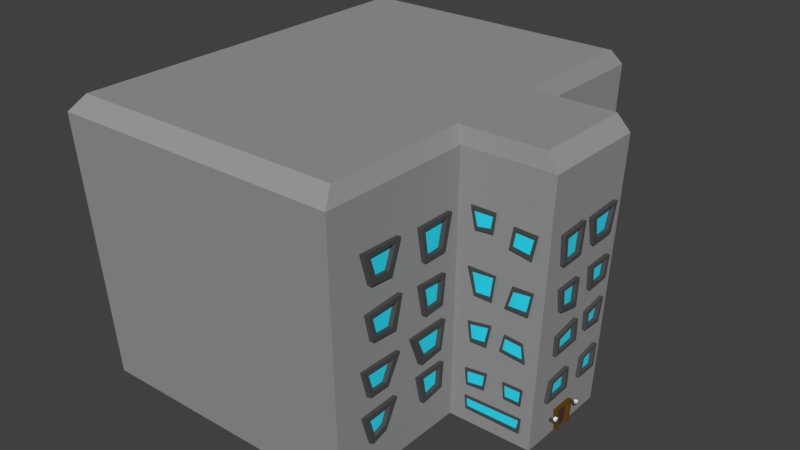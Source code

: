 # Source: edificio_grande.blend  (saved by Blender 2.79.0; exported with 4.5.12 LTS)
import bpy
from mathutils import Matrix  # noqa: F401  (used for matrix-valued properties, if any)

bpy.ops.wm.read_factory_settings(use_empty=True)
scene = bpy.context.scene
scene.name = 'Scene'

# ---- collections
col_collection_1 = bpy.data.collections.new('Collection 1'); scene.collection.children.link(col_collection_1)

# ---- materials (node trees are filled in below, after node groups)
mat_material = bpy.data.materials.new('Material')
mat_material.alpha_threshold = 0.0
mat_material.use_transparent_shadow = False
mat_material.diffuse_color = (0.3185, 0.3185, 0.3185, 1.0)
mat_material.roughness = 0.5
mat_material.line_color = (0.0, 0.0, 0.0, 1.0)
mat_material_001 = bpy.data.materials.new('Material.001')
mat_material_001.alpha_threshold = 0.0
mat_material_001.use_transparent_shadow = False
mat_material_001.diffuse_color = (0.07658, 0.07658, 0.07658, 1.0)
mat_material_001.roughness = 0.5
mat_material_001.line_color = (0.0, 0.0, 0.0, 1.0)
mat_material_002 = bpy.data.materials.new('Material.002')
mat_material_002.alpha_threshold = 0.0
mat_material_002.use_transparent_shadow = False
mat_material_002.diffuse_color = (0.03093, 0.7832, 1.0, 1.0)
mat_material_002.roughness = 0.5
mat_material_002.line_color = (0.0, 0.0, 0.0, 1.0)
mat_material_003 = bpy.data.materials.new('Material.003')
mat_material_003.alpha_threshold = 0.0
mat_material_003.use_transparent_shadow = False
mat_material_003.diffuse_color = (0.1193, 0.05806, 0.007199, 1.0)
mat_material_003.roughness = 0.5
mat_material_003.line_color = (0.0, 0.0, 0.0, 1.0)
mat_material_004 = bpy.data.materials.new('Material.004')
mat_material_004.alpha_threshold = 0.0
mat_material_004.use_transparent_shadow = False
mat_material_004.diffuse_color = (0.06072, 0.06072, 0.06072, 1.0)
mat_material_004.roughness = 0.5
mat_material_004.line_color = (0.0, 0.0, 0.0, 1.0)
mat_material_005 = bpy.data.materials.new('Material.005')
mat_material_005.alpha_threshold = 0.0
mat_material_005.use_transparent_shadow = False
mat_material_005.diffuse_color = (1.0, 1.0, 1.0, 1.0)
mat_material_005.roughness = 0.5
mat_material_005.line_color = (0.0, 0.0, 0.0, 1.0)
mat_material_006 = bpy.data.materials.new('Material.006')
mat_material_006.alpha_threshold = 0.0
mat_material_006.use_transparent_shadow = False
mat_material_006.diffuse_color = (0.07658, 0.04282, 0.04425, 1.0)
mat_material_006.roughness = 0.5
mat_material_006.line_color = (0.0, 0.0, 0.0, 1.0)

# ---- material node trees

# ---- world
world_world = bpy.data.worlds.new('World'); scene.world = world_world
world_world.color = (0.05088, 0.05088, 0.05088)
world_world.use_sun_shadow = False
world_world.sun_shadow_jitter_overblur = 0.0
world_world.cycles.sampling_method = 'MANUAL'

# ---- meshes
me_cube = bpy.data.meshes.new('Cube')
me_cube.from_pydata([(1.0, 1.34, -1.0), (1.0, -1.399, -1.0), (-1.0, -1.399, -1.0), (-1.0, 1.34, -1.0), (1.0, 1.34, 1.0), (1.0, -1.399, 1.0), (-1.0, -1.399, 1.0), (-1.0, 1.34, 1.0), (1.0, -0.3557, -1.0), (1.0, -0.3557, 1.0), (-1.0, -0.3557, 1.0), (-1.0, 0.3663, 1.0), (1.0, 0.3663, -1.0), (1.0, 0.3663, 1.0), (1.606, 0.3663, -1.0), (1.606, -0.3557, -1.0), (1.606, 0.3663, 1.0), (1.606, -0.3557, 1.0), (1.044, 1.427, 0.8889), (1.044, -1.49, 0.8889), (-1.086, -1.49, 0.8889), (-1.086, 1.427, 0.8889), (1.044, -0.3782, 0.8889), (1.044, 0.3906, 0.8889), (1.69, -0.3782, 0.8889), (1.69, 0.3906, 0.8889), (1.606, 0.0472, -1.0), (1.606, -0.07818, -1.0), (1.614, -0.1112, -0.824), (1.614, 0.0565, -0.8255), (1.626, 0.1274, -0.5504), (1.62, 0.1164, -0.695), (1.62, 0.2807, -0.6908), (1.627, 0.2879, -0.5201), (1.626, -0.2192, -0.5501), (1.619, -0.2419, -0.6989), (1.62, -0.03254, -0.6882), (1.627, -0.0372, -0.5286), (1.635, 0.12, -0.3403), (1.641, 0.1074, -0.2044), (1.643, 0.2878, -0.1729), (1.635, 0.2637, -0.3447), (1.64, -0.2095, -0.2296), (1.634, -0.2059, -0.3658), (1.635, 0.005687, -0.3531), (1.642, -0.003352, -0.1918), (1.648, 0.1094, -0.0447), (1.656, 0.08689, 0.1202), (1.656, 0.2923, 0.1264), (1.649, 0.2776, -0.0322), (1.648, -0.2053, -0.0543), (1.655, -0.2368, 0.1082), (1.655, -0.04751, 0.1153), (1.646, -0.04744, -0.08835), (1.663, 0.07607, 0.2803), (1.671, 0.02461, 0.4772), (1.672, 0.2942, 0.4925), (1.663, 0.2595, 0.2837), (1.666, -0.06163, 0.3657), (1.672, -0.1356, 0.4879), (1.672, -0.05441, 0.4946), (1.663, -0.06666, 0.2758), (1.662, -0.2428, 0.2714), (1.671, -0.2682, 0.4772), (1.568, 0.3832, 0.3097), (1.609, 0.3853, 0.4747), (1.386, 0.3854, 0.4819), (1.414, 0.3833, 0.3205), (1.287, 0.3833, 0.3212), (1.337, 0.3853, 0.4775), (1.084, 0.3856, 0.4944), (1.113, 0.383, 0.2969), (1.575, 0.3806, 0.1121), (1.59, 0.3786, -0.04657), (1.408, 0.3787, -0.04044), (1.392, 0.381, 0.1415), (1.303, 0.3808, 0.1219), (1.285, 0.3782, -0.08105), (1.084, 0.3783, -0.07185), (1.116, 0.3814, 0.1693), (1.559, 0.3767, -0.1913), (1.564, 0.3745, -0.3666), (1.382, 0.3744, -0.3703), (1.386, 0.3771, -0.1601), (1.273, 0.3758, -0.2615), (1.175, 0.3771, -0.163), (1.282, 0.3771, -0.1628), (1.263, 0.3744, -0.3693), (1.085, 0.3749, -0.3359), (1.127, 0.3771, -0.163), (1.53, 0.3721, -0.548), (1.548, 0.3704, -0.6838), (1.34, 0.3706, -0.665), (1.401, 0.373, -0.4833), (1.275, 0.3728, -0.4959), (1.267, 0.3705, -0.6735), (1.078, 0.3706, -0.6642), (1.118, 0.373, -0.4773), (1.216, 0.3691, -0.7868), (1.104, 0.3676, -0.8971), (1.062, 0.3677, -0.8926), (1.103, 0.3692, -0.7755), (1.531, 0.3687, -0.8183), (1.537, 0.3671, -0.9425), (1.008, 0.5286, -0.6575), (1.012, 0.4979, -0.4754), (1.012, 0.7408, -0.481), (1.008, 0.7223, -0.6506), (1.01, 0.9749, -0.5799), (1.008, 1.068, -0.6609), (1.008, 0.9989, -0.6614), (1.012, 0.9497, -0.4943), (1.011, 1.21, -0.5179), (1.008, 1.177, -0.66), (1.015, 0.5171, -0.3492), (1.019, 0.4711, -0.1795), (1.019, 0.7981, -0.1983), (1.015, 0.7162, -0.3504), (1.015, 0.9777, -0.3692), (1.018, 0.9053, -0.2222), (1.018, 1.227, -0.2334), (1.015, 1.166, -0.372), (1.022, 0.5013, -0.05406), (1.027, 0.4417, 0.145), (1.027, 0.8114, 0.1391), (1.022, 0.7524, -0.05869), (1.022, 1.004, -0.04553), (1.027, 0.9456, 0.1385), (1.027, 1.234, 0.1594), (1.021, 1.189, -0.09256), (1.031, 0.5664, 0.3267), (1.035, 0.51, 0.4846), (1.035, 0.8246, 0.4861), (1.029, 0.7707, 0.2639), (1.031, 0.9842, 0.3494), (1.034, 1.084, 0.4707), (1.034, 0.9298, 0.4676), (1.03, 1.015, 0.282), (1.034, 1.254, 0.4741), (1.03, 1.211, 0.2721), (1.425, -0.3735, 0.4951), (1.591, -0.3734, 0.4873), (1.554, -0.3714, 0.3192), (1.398, -0.3717, 0.3464), (1.434, -0.3689, 0.11), (1.581, -0.369, 0.114), (1.548, -0.367, -0.05371), (1.385, -0.367, -0.0523), (1.525, -0.3646, -0.2496), (1.544, -0.3631, -0.381), (1.361, -0.3633, -0.3608), (1.391, -0.3648, -0.2373), (1.403, -0.3594, -0.6907), (1.528, -0.3593, -0.6939), (1.539, -0.3607, -0.5758), (1.393, -0.3607, -0.5765), (1.239, -0.3607, -0.5767), (1.166, -0.3592, -0.7052), (1.111, -0.3605, -0.5933), (1.123, -0.3592, -0.7089), (1.258, -0.3593, -0.6974), (1.277, -0.3608, -0.5717), (1.123, -0.3647, -0.2452), (1.144, -0.363, -0.3826), (1.265, -0.3631, -0.3788), (1.298, -0.365, -0.2159), (1.318, -0.3692, 0.1333), (1.163, -0.3671, -0.04614), (1.114, -0.3692, 0.1345), (1.294, -0.367, -0.04854), (1.3, -0.3735, 0.496), (1.271, -0.374, 0.5408), (1.222, -0.3723, 0.3977), (1.17, -0.3741, 0.5419), (1.158, -0.3723, 0.3924), (1.126, -0.3741, 0.5424), (1.289, -0.3724, 0.4034), (1.306, -0.374, 0.5404), (1.114, -0.3581, -0.7985), (1.538, -0.3582, -0.7896), (1.527, -0.3569, -0.8978), (1.123, -0.357, -0.8931), (0.8489, 1.405, 0.4583), (0.8372, 1.398, 0.2515), (0.6666, 1.398, 0.2607), (0.6291, 1.407, 0.4922), (0.7929, 1.384, -0.05755), (0.8656, 1.392, 0.12), (0.6271, 1.392, 0.1295), (0.6475, 1.385, -0.03563), (0.7862, 1.369, -0.4456), (0.8245, 1.375, -0.2365), (0.5897, 1.375, -0.2377), (0.6527, 1.368, -0.4717), (0.7622, 1.356, -0.7382), (0.814, 1.362, -0.5288), (0.573, 1.362, -0.5317), (0.6227, 1.355, -0.7512), (0.3091, 1.399, 0.2705), (0.1737, 1.402, 0.3305), (0.3851, 1.408, 0.502), (0.1255, 1.409, 0.5345), (0.3779, 1.4, 0.2892), (0.2006, 1.397, 0.2409), (-0.08969, 1.407, 0.4473), (-0.2644, 1.411, 0.5247), (-0.07193, 1.41, 0.5114), (-0.1399, 1.399, 0.2662), (-0.3913, 1.411, 0.5336), (-0.3165, 1.399, 0.2777), (-0.7041, 1.399, 0.2655), (-0.6362, 1.41, 0.5197), (-0.963, 1.41, 0.5074), (-0.9389, 1.399, 0.2735), (0.353, 1.384, -0.08772), (0.4112, 1.392, 0.1474), (0.1013, 1.392, 0.1525), (0.1821, 1.385, -0.06858), (-0.1503, 1.386, -0.04745), (-0.1598, 1.393, 0.1542), (-0.3976, 1.394, 0.1708), (-0.3357, 1.383, -0.1093), (-0.7041, 1.385, -0.05228), (-0.6381, 1.394, 0.165), (-0.9668, 1.394, 0.1761), (-0.8882, 1.383, -0.1033), (0.3701, 1.37, -0.343), (0.1645, 1.366, -0.4416), (0.3272, 1.365, -0.4472), (0.1826, 1.363, -0.479), (0.4109, 1.376, -0.2286), (0.09529, 1.375, -0.2387), (-0.1291, 1.374, -0.2721), (-0.3791, 1.373, -0.2862), (-0.3256, 1.361, -0.524), (-0.1516, 1.362, -0.502), (-0.6541, 1.358, -0.5453), (-0.6552, 1.372, -0.3078), (-0.8785, 1.372, -0.3004), (-0.8297, 1.358, -0.548), (0.3244, 1.358, -0.6057), (0.1208, 1.355, -0.6664), (0.2896, 1.354, -0.7235), (0.1608, 1.353, -0.7573), (0.3445, 1.361, -0.5377), (0.06789, 1.36, -0.5462), (-0.1729, 1.351, -0.7538), (-0.3236, 1.349, -0.7986), (-0.169, 1.358, -0.6015), (-0.3547, 1.354, -0.6905), (-0.3797, 1.358, -0.6032), (-0.1792, 1.35, -0.7953), (-0.3143, 1.348, -0.8312), (-0.1116, 1.358, -0.6011), (-0.7341, 1.354, -0.6504), (-0.8547, 1.348, -0.8089), (-0.669, 1.354, -0.6517), (-0.7155, 1.348, -0.8185), (-0.8992, 1.348, -0.8059), (-0.8823, 1.355, -0.6475), (1.03, -0.7046, 0.2672), (1.03, -0.5207, 0.2672), (1.035, -0.4725, 0.508), (1.035, -0.7528, 0.508), (1.021, -0.6871, -0.1006), (1.021, -0.5251, -0.09184), (1.026, -0.5076, 0.1139), (1.026, -0.7396, 0.1227), (1.013, -0.709, -0.4334), (1.014, -0.5207, -0.4158), (1.018, -0.4944, -0.2101), (1.018, -0.8009, -0.2101), (1.006, -0.6783, -0.7311), (1.011, -0.7309, -0.5209), (1.011, -0.4944, -0.5209), (1.007, -0.5032, -0.7048), (1.011, -1.049, -0.5375), (1.007, -1.171, -0.6989), (1.011, -1.221, -0.5428), (1.011, -0.9366, -0.5341), (1.006, -1.033, -0.7267), (1.006, -1.151, -0.7617), (1.014, -1.173, -0.4158), (1.018, -1.23, -0.2188), (1.018, -0.9191, -0.2232), (1.014, -1.02, -0.4158), (1.022, -1.151, -0.04806), (1.022, -0.9585, -0.06119), (1.027, -0.9104, 0.1621), (1.027, -1.199, 0.1446), (1.032, -0.9833, 0.3716), (1.036, -1.149, 0.5405), (1.031, -1.173, 0.3241), (1.031, -1.002, 0.311), (1.036, -1.239, 0.543), (1.036, -0.9323, 0.5343), (1.612, 0.09019, -0.8712), (1.611, 0.08876, -0.8895), (1.611, 0.1084, -0.8886), (1.612, 0.1079, -0.8708), (1.611, -0.1487, -0.8915), (1.611, -0.1281, -0.8896), (1.612, -0.1281, -0.8708), (1.612, -0.1532, -0.8732), (1.256, 0.376, -0.245), (1.263, 0.3769, -0.1776), (1.579, 0.3851, 0.4553), (1.551, 0.3834, 0.3292), (1.303, 0.3851, 0.4559), (1.264, 0.3836, 0.3399), (1.03, 0.7396, 0.3049), (1.034, 0.7881, 0.4499), (1.009, 1.007, -0.6076), (1.008, 1.04, -0.6364), (1.008, 1.013, -0.6377), (1.055, -0.5119, 0.2672), (1.061, -0.4637, 0.508), (1.047, -0.5163, -0.09184), (1.052, -0.4988, 0.1139), (1.039, -0.5119, -0.4158), (1.044, -0.4856, -0.2101), (1.037, -0.4856, -0.5209), (1.033, -0.4944, -0.7048), (1.056, 0.7484, 0.3049), (1.06, 0.7968, 0.4499), (1.051, 0.3935, -0.8926), (1.092, 0.395, -0.7755), (1.246, 0.4018, -0.245), (1.252, 0.4027, -0.1776), (1.568, 0.4109, 0.4553), (1.54, 0.4092, 0.3292), (1.292, 0.4109, 0.4559), (1.253, 0.4094, 0.3399)], [(166, 145), (236, 191)], [(9, 10, 6, 5), (22, 9, 5, 19), (19, 5, 6, 20), (18, 182, 185, 21), (22, 171, 177, 170, 143, 140, 141, 24), (13, 11, 10, 9), (4, 7, 11, 13), (18, 4, 13, 23), (25, 16, 17, 24), (23, 13, 16, 25), (13, 9, 17, 16), (12, 78, 85, 89, 88, 87, 84, 82, 81, 91, 90, 93, 94, 97, 96), (14, 33, 32, 31, 29, 297, 296, 299, 298), (0, 18, 128, 129, 126, 127, 124, 125, 122, 123, 23, 12, 115, 116, 119, 120), (9, 22, 24, 17), (4, 18, 21, 7), (1, 19, 20, 2), (8, 22, 266, 265, 264, 267, 288, 287, 286, 289, 19, 1, 283, 284, 271, 270), (29, 31, 36, 35, 303, 302, 301, 28), (15, 35, 34, 37, 39, 44, 43, 42), (265, 266, 318, 317), (14, 40, 41, 38, 39, 37, 36, 31, 30, 33), (45, 44, 39, 53, 50, 51, 24, 15, 42), (24, 59, 60, 58, 47, 48, 25, 56, 57, 54, 55), (24, 51, 52, 53, 39, 40, 14, 25, 48, 49, 46, 47, 58, 61, 62, 63, 59), (55, 56, 25, 24), (25, 65, 66, 23), (66, 69, 70, 23), (25, 73, 72, 75, 68, 69, 66, 67, 64, 65), (75, 76, 79, 78, 12, 23, 70, 71, 68), (14, 81, 80, 83, 82, 84, 86, 85, 78, 77, 76, 75, 74, 73, 25), (92, 91, 81, 14, 12, 99, 103, 102, 98), (95, 94, 93, 92, 98, 101, 100, 99, 12, 96), (107, 104, 105, 12, 0, 109, 110, 108, 106), (111, 116, 117, 114, 115, 12, 105, 106, 108), (121, 118, 119, 116, 111, 112, 113, 109, 0, 120), (23, 123, 131, 132, 18), (124, 127, 128, 18, 135, 138, 139, 137, 134), (18, 132, 133, 130, 131, 123, 124, 134, 136, 135), (24, 145, 146, 147, 166, 169, 167, 168, 22, 8, 162, 165, 150, 151, 148, 149, 15), (22, 173, 171), (15, 149, 154, 153, 152, 155, 150, 156, 161, 160, 157, 178, 179), (150, 155, 154, 149), (150, 165, 164, 163, 162, 8, 178, 157, 159, 158, 156), (22, 168, 166, 172, 174, 175, 173), (170, 176, 172, 166, 147, 144, 145, 24, 141, 142, 143), (180, 181, 178, 8, 15, 179), (21, 205, 208, 211, 212), (18, 187, 188, 198, 202, 200, 201, 199, 204, 206, 205, 21, 185, 184, 183, 182), (3, 249, 247), (197, 194, 195, 191, 0, 3, 247, 252, 251, 246, 241, 243, 242, 240, 196), (213, 210, 220, 223, 224, 21, 212), (188, 215, 216, 207, 204, 199, 203, 198), (216, 218, 219, 220, 210, 211, 208, 209, 207), (21, 224, 225, 222, 223, 220, 221, 218, 216, 217, 214, 215, 188, 189, 186, 187, 18, 0, 191, 192, 226, 230, 231, 232, 233, 236, 237, 238, 3), (3, 255, 257, 256, 254, 236, 233, 234, 235, 232, 231, 227, 248, 250, 249), (3, 238, 239, 236, 254, 259, 258, 255), (246, 253, 248, 227, 229, 228, 226, 192, 193, 190, 191, 195, 196, 240, 244, 245, 241), (19, 263, 262, 22), (19, 291, 295, 290, 267, 266, 22, 262, 261, 260, 263), (269, 268, 271, 273, 274, 8, 270), (8, 274, 275, 272, 273, 271, 276, 279, 280, 281, 277, 1), (261, 262, 316, 315), (271, 284, 285, 282, 283, 1, 277, 278, 276), (19, 289, 288, 267, 290, 293, 292, 294, 291), (298, 297, 29, 26, 14), (28, 301, 300, 303, 35, 15, 27), (312, 314, 313), (269, 270, 320, 319), (275, 274, 321, 322), (311, 310, 323, 324), (304, 305, 328, 327), (307, 306, 329, 330), (309, 308, 331, 332), (100, 101, 326, 325)])
me_cube.materials.append(mat_material)
me_cube.use_remesh_preserve_volume = False
me_cube.use_remesh_preserve_attributes = False
me_cube.use_mirror_vertex_groups = False
me_cube.update()
me_cube_002 = bpy.data.meshes.new('Cube.002')
me_cube_002.from_pydata([(1.626, 0.1274, -0.5504), (1.62, 0.1164, -0.695), (1.62, 0.2807, -0.6908), (1.627, 0.2879, -0.5201), (1.626, -0.2192, -0.5501), (1.619, -0.2419, -0.6989), (1.62, -0.03254, -0.6882), (1.627, -0.0372, -0.5286), (1.635, 0.12, -0.3403), (1.641, 0.1074, -0.2044), (1.643, 0.2878, -0.1729), (1.635, 0.2637, -0.3447), (1.64, -0.2095, -0.2296), (1.634, -0.2059, -0.3658), (1.635, 0.005687, -0.3531), (1.642, -0.003352, -0.1918), (1.648, 0.1094, -0.0447), (1.656, 0.08689, 0.1202), (1.656, 0.2923, 0.1264), (1.649, 0.2776, -0.0322), (1.648, -0.2053, -0.0543), (1.655, -0.2368, 0.1082), (1.655, -0.04751, 0.1153), (1.646, -0.04744, -0.08835), (1.663, 0.07607, 0.2803), (1.671, 0.02461, 0.4772), (1.672, 0.2942, 0.4925), (1.663, 0.2595, 0.2837), (1.666, -0.06163, 0.3657), (1.672, -0.1356, 0.4879), (1.672, -0.05441, 0.4946), (1.663, -0.06666, 0.2758), (1.662, -0.2428, 0.2714), (1.671, -0.2682, 0.4772), (1.568, 0.3832, 0.3097), (1.609, 0.3853, 0.4747), (1.386, 0.3854, 0.4819), (1.414, 0.3833, 0.3205), (1.287, 0.3833, 0.3212), (1.337, 0.3853, 0.4775), (1.084, 0.3856, 0.4944), (1.113, 0.383, 0.2969), (1.575, 0.3806, 0.1121), (1.59, 0.3786, -0.04657), (1.408, 0.3787, -0.04044), (1.392, 0.381, 0.1415), (1.303, 0.3808, 0.1219), (1.285, 0.3782, -0.08105), (1.084, 0.3783, -0.07185), (1.116, 0.3814, 0.1693), (1.559, 0.3767, -0.1913), (1.564, 0.3745, -0.3666), (1.382, 0.3744, -0.3703), (1.386, 0.3771, -0.1601), (1.273, 0.3758, -0.2615), (1.175, 0.3771, -0.163), (1.282, 0.3771, -0.1628), (1.263, 0.3744, -0.3693), (1.085, 0.3749, -0.3359), (1.127, 0.3771, -0.163), (1.53, 0.3721, -0.548), (1.548, 0.3704, -0.6838), (1.34, 0.3706, -0.665), (1.401, 0.373, -0.4833), (1.275, 0.3728, -0.4959), (1.267, 0.3705, -0.6735), (1.078, 0.3706, -0.6642), (1.118, 0.373, -0.4773), (1.216, 0.3691, -0.7868), (1.104, 0.3676, -0.8971), (1.062, 0.3677, -0.8926), (1.103, 0.3692, -0.7755), (1.531, 0.3687, -0.8183), (1.537, 0.3671, -0.9425), (1.008, 0.5286, -0.6575), (1.012, 0.4979, -0.4754), (1.012, 0.7408, -0.481), (1.008, 0.7223, -0.6506), (1.01, 0.9749, -0.5799), (1.008, 1.068, -0.6609), (1.008, 0.9989, -0.6614), (1.012, 0.9497, -0.4943), (1.011, 1.21, -0.5179), (1.008, 1.177, -0.66), (1.015, 0.5171, -0.3492), (1.019, 0.4711, -0.1795), (1.019, 0.7981, -0.1983), (1.015, 0.7162, -0.3504), (1.015, 0.9777, -0.3692), (1.018, 0.9053, -0.2222), (1.018, 1.227, -0.2334), (1.015, 1.166, -0.372), (1.022, 0.5013, -0.05406), (1.027, 0.4417, 0.145), (1.027, 0.8114, 0.1391), (1.022, 0.7524, -0.05869), (1.022, 1.004, -0.04553), (1.027, 0.9456, 0.1385), (1.027, 1.234, 0.1594), (1.021, 1.189, -0.09256), (1.031, 0.5664, 0.3267), (1.035, 0.51, 0.4846), (1.035, 0.8246, 0.4861), (1.029, 0.7707, 0.2639), (1.031, 0.9842, 0.3494), (1.034, 1.084, 0.4707), (1.034, 0.9298, 0.4676), (1.03, 1.015, 0.282), (1.034, 1.254, 0.4741), (1.03, 1.211, 0.2721), (1.425, -0.3735, 0.4951), (1.591, -0.3734, 0.4873), (1.554, -0.3714, 0.3192), (1.398, -0.3717, 0.3464), (1.434, -0.3689, 0.11), (1.581, -0.369, 0.114), (1.548, -0.367, -0.05371), (1.385, -0.367, -0.0523), (1.525, -0.3646, -0.2496), (1.544, -0.3631, -0.381), (1.361, -0.3633, -0.3608), (1.391, -0.3648, -0.2373), (1.403, -0.3594, -0.6907), (1.528, -0.3593, -0.6939), (1.539, -0.3607, -0.5758), (1.393, -0.3607, -0.5765), (1.239, -0.3607, -0.5767), (1.166, -0.3592, -0.7052), (1.111, -0.3605, -0.5933), (1.123, -0.3592, -0.7089), (1.258, -0.3593, -0.6974), (1.277, -0.3608, -0.5717), (1.123, -0.3647, -0.2452), (1.144, -0.363, -0.3826), (1.265, -0.3631, -0.3788), (1.298, -0.365, -0.2159), (1.318, -0.3692, 0.1333), (1.163, -0.3671, -0.04614), (1.114, -0.3692, 0.1345), (1.294, -0.367, -0.04854), (1.3, -0.3735, 0.496), (1.271, -0.374, 0.5408), (1.222, -0.3723, 0.3977), (1.17, -0.3741, 0.5419), (1.158, -0.3723, 0.3924), (1.126, -0.3741, 0.5424), (1.289, -0.3724, 0.4034), (1.306, -0.374, 0.5404), (1.114, -0.3581, -0.7985), (1.538, -0.3582, -0.7896), (1.527, -0.3569, -0.8978), (1.123, -0.357, -0.8931), (0.8489, 1.405, 0.4583), (0.8372, 1.398, 0.2515), (0.6666, 1.398, 0.2607), (0.6291, 1.407, 0.4922), (0.7929, 1.384, -0.05755), (0.8656, 1.392, 0.12), (0.6271, 1.392, 0.1295), (0.6475, 1.385, -0.03563), (0.7862, 1.369, -0.4456), (0.8245, 1.375, -0.2365), (0.5897, 1.375, -0.2377), (0.6527, 1.368, -0.4717), (0.7622, 1.356, -0.7382), (0.814, 1.362, -0.5288), (0.573, 1.362, -0.5317), (0.6227, 1.355, -0.7512), (0.3091, 1.399, 0.2705), (0.1737, 1.402, 0.3305), (0.3851, 1.408, 0.502), (0.1255, 1.409, 0.5345), (0.3779, 1.4, 0.2892), (0.2006, 1.397, 0.2409), (-0.08969, 1.407, 0.4473), (-0.2644, 1.411, 0.5247), (-0.07193, 1.41, 0.5114), (-0.1399, 1.399, 0.2662), (-0.3913, 1.411, 0.5336), (-0.3165, 1.399, 0.2777), (-0.7041, 1.399, 0.2655), (-0.6362, 1.41, 0.5197), (-0.963, 1.41, 0.5074), (-0.9389, 1.399, 0.2735), (0.353, 1.384, -0.08772), (0.4112, 1.392, 0.1474), (0.1013, 1.392, 0.1525), (0.1821, 1.385, -0.06858), (-0.1503, 1.386, -0.04745), (-0.1598, 1.393, 0.1542), (-0.3976, 1.394, 0.1708), (-0.3357, 1.383, -0.1093), (-0.7041, 1.385, -0.05228), (-0.6381, 1.394, 0.165), (-0.9668, 1.394, 0.1761), (-0.8882, 1.383, -0.1033), (0.3701, 1.37, -0.343), (0.1645, 1.366, -0.4416), (0.3272, 1.365, -0.4472), (0.1826, 1.363, -0.479), (0.4109, 1.376, -0.2286), (0.09529, 1.375, -0.2387), (-0.1291, 1.374, -0.2721), (-0.3791, 1.373, -0.2862), (-0.3256, 1.361, -0.524), (-0.1516, 1.362, -0.502), (-0.6541, 1.358, -0.5453), (-0.6552, 1.372, -0.3078), (-0.8785, 1.372, -0.3004), (-0.8297, 1.358, -0.548), (0.3244, 1.358, -0.6057), (0.1208, 1.355, -0.6664), (0.2896, 1.354, -0.7235), (0.1608, 1.353, -0.7573), (0.3445, 1.361, -0.5377), (0.06789, 1.36, -0.5462), (-0.1729, 1.351, -0.7538), (-0.3236, 1.349, -0.7986), (-0.169, 1.358, -0.6015), (-0.3547, 1.354, -0.6905), (-0.3797, 1.358, -0.6032), (-0.1792, 1.35, -0.7953), (-0.3143, 1.348, -0.8312), (-0.1116, 1.358, -0.6011), (-0.7341, 1.354, -0.6504), (-0.8547, 1.348, -0.8089), (-0.669, 1.354, -0.6517), (-0.7155, 1.348, -0.8185), (-0.8992, 1.348, -0.8059), (-0.8823, 1.355, -0.6475), (1.03, -0.7046, 0.2672), (1.03, -0.5207, 0.2672), (1.035, -0.4725, 0.508), (1.035, -0.7528, 0.508), (1.021, -0.6871, -0.1006), (1.021, -0.5251, -0.09184), (1.026, -0.5076, 0.1139), (1.026, -0.7396, 0.1227), (1.013, -0.709, -0.4334), (1.014, -0.5207, -0.4158), (1.018, -0.4944, -0.2101), (1.018, -0.8009, -0.2101), (1.006, -0.6783, -0.7311), (1.011, -0.7309, -0.5209), (1.011, -0.4944, -0.5209), (1.007, -0.5032, -0.7048), (1.011, -1.049, -0.5375), (1.007, -1.171, -0.6989), (1.011, -1.221, -0.5428), (1.011, -0.9366, -0.5341), (1.006, -1.033, -0.7267), (1.006, -1.151, -0.7617), (1.014, -1.173, -0.4158), (1.018, -1.23, -0.2188), (1.018, -0.9191, -0.2232), (1.014, -1.02, -0.4158), (1.022, -1.151, -0.04806), (1.022, -0.9585, -0.06119), (1.027, -0.9104, 0.1621), (1.027, -1.199, 0.1446), (1.032, -0.9833, 0.3716), (1.036, -1.149, 0.5405), (1.031, -1.173, 0.3241), (1.031, -1.002, 0.311), (1.036, -1.239, 0.543), (1.036, -0.9323, 0.5343), (1.01, -1.074, -0.5708), (1.008, -1.149, -0.6691), (1.007, -1.132, -0.7201), (1.01, -0.9923, -0.5673), (1.007, -1.039, -0.6836), (1.01, -1.18, -0.5754), (1.007, -0.6559, -0.6984), (1.011, -0.6913, -0.5405), (1.011, -0.5254, -0.5442), (1.008, -0.5297, -0.6739), (1.014, -0.6812, -0.3902), (1.018, -0.7533, -0.2395), (1.018, -0.5199, -0.239), (1.014, -0.5418, -0.3834), (1.014, -1.151, -0.3824), (1.018, -1.197, -0.245), (1.018, -0.9735, -0.2489), (1.014, -1.039, -0.3828), (1.023, -1.125, -0.01828), (1.026, -1.165, 0.119), (1.026, -0.949, 0.1255), (1.023, -0.9943, -0.02473), (1.022, -0.6654, -0.06589), (1.026, -0.7009, 0.09644), (1.025, -0.5364, 0.08691), (1.022, -0.5495, -0.059), (1.03, -0.6849, 0.2954), (1.035, -0.7175, 0.4798), (1.035, -0.5193, 0.482), (1.03, -0.5528, 0.3008), (1.033, -1.012, 0.4009), (1.035, -1.117, 0.5085), (1.035, -0.9744, 0.5089), (1.032, -1.137, 0.3622), (1.035, -1.186, 0.5083), (1.032, -1.027, 0.3573), (1.668, -0.08581, 0.4057), (1.671, -0.1232, 0.4674), (1.663, -0.2207, 0.2889), (1.67, -0.2373, 0.4552), (1.664, -0.09427, 0.3028), (1.671, -0.08036, 0.4719), (1.664, 0.09636, 0.3112), (1.671, 0.06749, 0.459), (1.671, 0.2663, 0.4715), (1.664, 0.2279, 0.3189), (1.649, -0.1897, -0.03448), (1.648, -0.06928, -0.04852), (1.655, -0.06677, 0.0975), (1.655, -0.2084, 0.09523), (1.65, 0.1296, -0.01443), (1.655, 0.1145, 0.1067), (1.655, 0.2645, 0.1068), (1.65, 0.2499, -0.01138), (1.639, -0.1904, -0.2537), (1.635, -0.1874, -0.3484), (1.636, -0.01681, -0.332), (1.641, -0.02556, -0.2137), (1.64, 0.1274, -0.2265), (1.636, 0.1347, -0.3198), (1.636, 0.2423, -0.3167), (1.642, 0.2625, -0.1936), (1.625, -0.2025, -0.5699), (1.626, -0.05952, -0.5505), (1.621, -0.05573, -0.6659), (1.621, -0.2164, -0.6759), (1.625, 0.1444, -0.5642), (1.621, 0.1333, -0.6738), (1.621, 0.2615, -0.6687), (1.626, 0.2711, -0.5412), (1.424, -0.372, 0.3678), (1.443, -0.3732, 0.4733), (1.567, -0.3732, 0.4656), (1.539, -0.3718, 0.3503), (1.214, -0.3726, 0.4183), (1.178, -0.3738, 0.5196), (1.284, -0.3738, 0.5212), (1.269, -0.3727, 0.4282), (1.174, -0.3725, 0.411), (1.148, -0.3738, 0.5192), (1.408, -0.3672, -0.0323), (1.442, -0.3686, 0.08677), (1.564, -0.3688, 0.09949), (1.536, -0.3673, -0.0278), (1.177, -0.3673, -0.02842), (1.145, -0.369, 0.1154), (1.3, -0.3691, 0.1251), (1.279, -0.3673, -0.0218), (1.155, -0.3633, -0.3631), (1.251, -0.3634, -0.3525), (1.278, -0.3649, -0.2301), (1.141, -0.3646, -0.256), (1.38, -0.3634, -0.3492), (1.398, -0.3646, -0.2535), (1.515, -0.3645, -0.2639), (1.525, -0.3633, -0.3615), (1.231, -0.3606, -0.5911), (1.174, -0.3594, -0.6919), (1.128, -0.3604, -0.6059), (1.133, -0.3593, -0.6984), (1.245, -0.3595, -0.6806), (1.26, -0.3606, -0.5869), (1.405, -0.3606, -0.5902), (1.414, -0.3595, -0.6783), (1.514, -0.3595, -0.6784), (1.524, -0.3606, -0.5866), (1.127, -0.3579, -0.8106), (1.133, -0.3571, -0.8804), (1.506, -0.3571, -0.8781), (1.522, -0.3581, -0.7996), (1.203, 0.3689, -0.7995), (1.121, 0.3679, -0.8804), (1.121, 0.369, -0.79), (1.089, 0.3679, -0.8764), (1.518, 0.3672, -0.9285), (1.512, 0.3684, -0.8351), (1.505, 0.372, -0.5602), (1.52, 0.3706, -0.6697), (1.374, 0.3709, -0.6472), (1.414, 0.3726, -0.5099), (1.26, 0.3726, -0.5103), (1.252, 0.3707, -0.6571), (1.113, 0.3709, -0.6415), (1.135, 0.3728, -0.4956), (1.541, 0.3766, -0.2045), (1.546, 0.3747, -0.3495), (1.403, 0.3747, -0.352), (1.403, 0.3769, -0.1787), (1.256, 0.376, -0.245), (1.192, 0.3769, -0.1799), (1.263, 0.3769, -0.1776), (1.247, 0.3748, -0.3424), (1.115, 0.3751, -0.3173), (1.14, 0.3769, -0.1816), (1.555, 0.3804, 0.09731), (1.572, 0.3788, -0.03001), (1.429, 0.3789, -0.02115), (1.416, 0.3808, 0.1223), (1.283, 0.3805, 0.1048), (1.265, 0.3784, -0.05975), (1.108, 0.3785, -0.05679), (1.137, 0.381, 0.1425), (1.579, 0.3851, 0.4553), (1.551, 0.3834, 0.3292), (1.433, 0.3836, 0.3458), (1.414, 0.3852, 0.4639), (1.303, 0.3851, 0.4559), (1.264, 0.3836, 0.3399), (1.144, 0.3835, 0.3304), (1.118, 0.3852, 0.4674), (0.7774, 1.361, -0.5612), (0.7387, 1.357, -0.7077), (0.6475, 1.356, -0.7172), (0.6111, 1.361, -0.5632), (0.294, 1.358, -0.6148), (0.1541, 1.356, -0.6564), (0.2668, 1.355, -0.7077), (0.1833, 1.354, -0.7221), (0.3084, 1.36, -0.5661), (0.1169, 1.359, -0.5717), (-0.1941, 1.351, -0.7601), (-0.2937, 1.35, -0.7897), (-0.2172, 1.357, -0.6246), (-0.3238, 1.355, -0.6758), (-0.3369, 1.357, -0.6267), (-0.201, 1.35, -0.7822), (-0.2872, 1.349, -0.8039), (-0.1507, 1.357, -0.6235), (-0.7515, 1.353, -0.6733), (-0.833, 1.349, -0.7805), (-0.704, 1.353, -0.6745), (-0.7322, 1.349, -0.7917), (-0.8668, 1.349, -0.7767), (-0.857, 1.354, -0.6705), (-0.6812, 1.37, -0.3374), (-0.6817, 1.359, -0.5268), (-0.803, 1.36, -0.5204), (-0.8459, 1.371, -0.3248), (-0.1696, 1.372, -0.3022), (-0.1798, 1.364, -0.4768), (-0.2923, 1.363, -0.4924), (-0.3452, 1.372, -0.3054), (0.3252, 1.369, -0.3645), (0.2064, 1.367, -0.4215), (0.3579, 1.374, -0.2608), (0.1531, 1.374, -0.2676), (0.3057, 1.366, -0.4256), (0.2143, 1.365, -0.4449), (0.7949, 1.375, -0.262), (0.7612, 1.37, -0.4207), (0.6791, 1.369, -0.4376), (0.6273, 1.375, -0.2615), (0.8244, 1.391, 0.09944), (0.7799, 1.385, -0.026), (0.6729, 1.386, -0.01044), (0.6577, 1.391, 0.1067), (0.3736, 1.391, 0.1227), (0.3253, 1.385, -0.05025), (0.1944, 1.386, -0.04057), (0.1318, 1.392, 0.1327), (-0.1814, 1.392, 0.1284), (-0.3589, 1.393, 0.1475), (-0.3205, 1.384, -0.07908), (-0.1729, 1.386, -0.03451), (-0.679, 1.393, 0.144), (-0.7282, 1.386, -0.032), (-0.8631, 1.384, -0.0683), (-0.9352, 1.393, 0.1508), (-0.6779, 1.409, 0.4921), (-0.7225, 1.4, 0.2907), (-0.9114, 1.4, 0.3034), (-0.9343, 1.409, 0.4918), (-0.1136, 1.408, 0.4579), (-0.1949, 1.409, 0.4939), (-0.1613, 1.4, 0.2994), (-0.2973, 1.401, 0.3201), (-0.3609, 1.41, 0.5076), (-0.105, 1.409, 0.4865), (0.2664, 1.4, 0.2894), (0.2133, 1.401, 0.313), (0.3539, 1.407, 0.4782), (0.3559, 1.401, 0.3174), (0.1608, 1.408, 0.5052), (0.2232, 1.399, 0.276), (0.8226, 1.404, 0.4322), (0.8193, 1.399, 0.2754), (0.6919, 1.399, 0.29), (0.6581, 1.406, 0.4652), (1.031, 0.5924, 0.3442), (1.03, 0.7396, 0.3049), (1.034, 0.7881, 0.4499), (1.034, 0.5445, 0.4597), (1.032, 1.0, 0.3692), (1.034, 1.057, 0.4379), (1.033, 0.9726, 0.4362), (1.03, 1.031, 0.2964), (1.03, 1.178, 0.2965), (1.034, 1.215, 0.4412), (1.026, 0.4804, 0.1153), (1.023, 0.5204, -0.025), (1.023, 0.7179, -0.0261), (1.026, 0.7728, 0.1141), (1.026, 0.9818, 0.1121), (1.023, 1.028, -0.03045), (1.022, 1.166, -0.05639), (1.026, 1.205, 0.1362), (1.018, 0.5024, -0.2073), (1.016, 0.5374, -0.3231), (1.016, 0.699, -0.3227), (1.018, 0.7613, -0.2166), (1.018, 0.9445, -0.2427), (1.015, 0.9925, -0.3471), (1.015, 1.14, -0.3458), (1.017, 1.187, -0.2574), (1.012, 0.5271, -0.5064), (1.009, 0.5416, -0.6314), (1.009, 0.6967, -0.6274), (1.012, 0.7118, -0.498), (1.009, 1.007, -0.6076), (1.008, 1.04, -0.6364), (1.011, 0.9873, -0.518), (1.009, 1.16, -0.6303), (1.011, 1.181, -0.545), (1.008, 1.013, -0.6377), (1.652, 0.1362, -0.5504), (1.645, 0.1252, -0.695), (1.646, 0.2895, -0.6908), (1.653, 0.2967, -0.5201), (1.652, -0.2104, -0.5501), (1.645, -0.2331, -0.6989), (1.646, -0.02375, -0.6882), (1.653, -0.02841, -0.5286), (1.661, 0.1288, -0.3403), (1.667, 0.1161, -0.2044), (1.668, 0.2966, -0.1729), (1.661, 0.2725, -0.3447), (1.666, -0.2007, -0.2296), (1.66, -0.1971, -0.3658), (1.661, 0.01447, -0.3531), (1.668, 0.005434, -0.1918), (1.674, 0.1182, -0.0447), (1.681, 0.09568, 0.1202), (1.682, 0.3011, 0.1264), (1.675, 0.2864, -0.0322), (1.674, -0.1965, -0.0543), (1.681, -0.228, 0.1082), (1.681, -0.03872, 0.1153), (1.672, -0.03866, -0.08835), (1.689, 0.08485, 0.2803), (1.697, 0.03339, 0.4772), (1.698, 0.303, 0.4925), (1.689, 0.2683, 0.2837), (1.697, -0.1144, 0.4674), (1.698, -0.1268, 0.4879), (1.698, -0.04562, 0.4946), (1.692, -0.05284, 0.3657), (1.688, -0.05787, 0.2758), (1.688, -0.234, 0.2714), (1.697, -0.2594, 0.4772), (1.034, 0.5374, -0.6575), (1.038, 0.5067, -0.4754), (1.038, 0.7496, -0.481), (1.034, 0.7311, -0.6506), (1.034, 1.049, -0.6364), (1.034, 1.077, -0.6609), (1.034, 1.008, -0.6614), (1.036, 0.9837, -0.5799), (1.038, 0.9585, -0.4943), (1.037, 1.219, -0.5179), (1.034, 1.186, -0.66), (1.041, 0.5259, -0.3492), (1.045, 0.4798, -0.1795), (1.044, 0.8069, -0.1983), (1.041, 0.725, -0.3504), (1.04, 0.9864, -0.3692), (1.044, 0.9141, -0.2222), (1.044, 1.235, -0.2334), (1.04, 1.175, -0.372), (1.048, 0.5101, -0.05406), (1.052, 0.4505, 0.145), (1.052, 0.8202, 0.1391), (1.048, 0.7612, -0.05869), (1.048, 1.013, -0.04553), (1.052, 0.9544, 0.1385), (1.053, 1.243, 0.1594), (1.047, 1.197, -0.09256), (1.057, 0.5752, 0.3267), (1.06, 0.5188, 0.4846), (1.06, 0.8334, 0.4861), (1.055, 0.7795, 0.2639), (1.059, 1.066, 0.4379), (1.06, 1.093, 0.4707), (1.057, 0.993, 0.3494), (1.06, 0.9386, 0.4676), (1.056, 1.024, 0.282), (1.06, 1.263, 0.4741), (1.055, 1.22, 0.2721), (1.055, -0.6958, 0.2672), (1.055, -0.5119, 0.2672), (1.061, -0.4637, 0.508), (1.061, -0.744, 0.508), (1.047, -0.6783, -0.1006), (1.047, -0.5163, -0.09184), (1.052, -0.4988, 0.1139), (1.052, -0.7308, 0.1227), (1.039, -0.7002, -0.4334), (1.039, -0.5119, -0.4158), (1.044, -0.4856, -0.2101), (1.044, -0.7921, -0.2101), (1.032, -0.6695, -0.7311), (1.037, -0.7221, -0.5209), (1.037, -0.4856, -0.5209), (1.033, -0.4944, -0.7048), (1.034, -1.14, -0.6691), (1.033, -1.163, -0.6989), (1.036, -1.212, -0.5428), (1.037, -1.04, -0.5375), (1.037, -0.9279, -0.5341), (1.032, -1.024, -0.7267), (1.031, -1.142, -0.7617), (1.039, -1.164, -0.4158), (1.044, -1.221, -0.2188), (1.044, -0.9103, -0.2232), (1.039, -1.011, -0.4158), (1.048, -1.142, -0.04806), (1.048, -0.9498, -0.06119), (1.053, -0.9016, 0.1621), (1.052, -1.191, 0.1446), (1.061, -1.109, 0.5085), (1.062, -1.14, 0.5405), (1.057, -1.164, 0.3241), (1.056, -0.9935, 0.311), (1.058, -0.9745, 0.3716), (1.062, -1.23, 0.543), (1.062, -0.9235, 0.5343), (1.036, -1.065, -0.5708), (1.032, -1.123, -0.7201), (1.036, -0.9835, -0.5673), (1.033, -1.03, -0.6836), (1.036, -1.171, -0.5754), (1.033, -0.6471, -0.6984), (1.037, -0.6825, -0.5405), (1.036, -0.5166, -0.5442), (1.033, -0.5209, -0.6739), (1.04, -0.6724, -0.3902), (1.044, -0.7445, -0.2395), (1.044, -0.5111, -0.239), (1.04, -0.533, -0.3834), (1.04, -1.142, -0.3824), (1.043, -1.188, -0.245), (1.043, -0.9647, -0.2489), (1.04, -1.031, -0.3828), (1.049, -1.116, -0.01828), (1.052, -1.156, 0.119), (1.052, -0.9402, 0.1255), (1.049, -0.9856, -0.02473), (1.048, -0.6567, -0.06589), (1.051, -0.6921, 0.09644), (1.051, -0.5276, 0.08691), (1.048, -0.5407, -0.059), (1.056, -0.6762, 0.2954), (1.06, -0.7087, 0.4798), (1.06, -0.5105, 0.482), (1.056, -0.544, 0.3008), (1.058, -1.003, 0.4009), (1.061, -0.9656, 0.5089), (1.058, -1.128, 0.3622), (1.061, -1.177, 0.5083), (1.057, -1.018, 0.3573), (1.694, -0.07703, 0.4057), (1.689, -0.2119, 0.2889), (1.696, -0.2285, 0.4552), (1.689, -0.08548, 0.3028), (1.697, -0.07158, 0.4719), (1.69, 0.1051, 0.3112), (1.696, 0.07628, 0.459), (1.697, 0.2751, 0.4715), (1.69, 0.2366, 0.3189), (1.675, -0.1809, -0.03448), (1.674, -0.0605, -0.04852), (1.68, -0.05798, 0.0975), (1.68, -0.1996, 0.09523), (1.675, 0.1384, -0.01443), (1.681, 0.1232, 0.1067), (1.681, 0.2733, 0.1068), (1.676, 0.2587, -0.01138), (1.665, -0.1816, -0.2537), (1.661, -0.1786, -0.3484), (1.661, -0.008019, -0.332), (1.667, -0.01677, -0.2137), (1.666, 0.1362, -0.2265), (1.662, 0.1435, -0.3198), (1.662, 0.2511, -0.3167), (1.668, 0.2713, -0.1936), (1.651, -0.1937, -0.5699), (1.652, -0.05074, -0.5505), (1.647, -0.04695, -0.6659), (1.646, -0.2076, -0.6759), (1.651, 0.1532, -0.5642), (1.646, 0.1421, -0.6738), (1.647, 0.2702, -0.6687), (1.652, 0.2799, -0.5412), (1.057, 0.6012, 0.3442), (1.056, 0.7484, 0.3049), (1.06, 0.7968, 0.4499), (1.06, 0.5533, 0.4597), (1.058, 1.009, 0.3692), (1.059, 0.9814, 0.4362), (1.056, 1.039, 0.2964), (1.056, 1.187, 0.2965), (1.059, 1.224, 0.4412), (1.052, 0.4892, 0.1153), (1.049, 0.5292, -0.025), (1.049, 0.7267, -0.0261), (1.052, 0.7816, 0.1141), (1.052, 0.9906, 0.1121), (1.048, 1.037, -0.03045), (1.048, 1.175, -0.05639), (1.052, 1.214, 0.1362), (1.044, 0.5112, -0.2073), (1.042, 0.5462, -0.3231), (1.042, 0.7078, -0.3227), (1.044, 0.7701, -0.2166), (1.043, 0.9533, -0.2427), (1.041, 1.001, -0.3471), (1.041, 1.149, -0.3458), (1.043, 1.196, -0.2574), (1.037, 0.5359, -0.5064), (1.034, 0.5503, -0.6314), (1.034, 0.7055, -0.6274), (1.037, 0.7206, -0.498), (1.035, 1.016, -0.6076), (1.037, 0.9961, -0.518), (1.034, 1.168, -0.6303), (1.036, 1.19, -0.545), (1.034, 1.022, -0.6377), (1.557, 0.409, 0.3097), (1.598, 0.4111, 0.4747), (1.375, 0.4112, 0.4819), (1.404, 0.4091, 0.3205), (1.277, 0.4091, 0.3212), (1.327, 0.4111, 0.4775), (1.073, 0.4114, 0.4944), (1.103, 0.4088, 0.2969), (1.564, 0.4064, 0.1121), (1.579, 0.4044, -0.04657), (1.397, 0.4045, -0.04044), (1.382, 0.4068, 0.1415), (1.292, 0.4066, 0.1219), (1.274, 0.404, -0.08105), (1.073, 0.4041, -0.07185), (1.106, 0.4072, 0.1693), (1.548, 0.4025, -0.1913), (1.553, 0.4003, -0.3666), (1.371, 0.4002, -0.3703), (1.375, 0.4029, -0.1601), (1.181, 0.4027, -0.1799), (1.164, 0.4029, -0.163), (1.271, 0.4029, -0.1628), (1.262, 0.4016, -0.2615), (1.252, 0.4002, -0.3693), (1.075, 0.4007, -0.3359), (1.116, 0.4029, -0.163), (1.519, 0.3979, -0.548), (1.537, 0.3962, -0.6838), (1.329, 0.3964, -0.665), (1.391, 0.3988, -0.4833), (1.265, 0.3986, -0.4959), (1.257, 0.3963, -0.6735), (1.067, 0.3964, -0.6642), (1.107, 0.3988, -0.4773), (1.111, 0.3937, -0.8804), (1.094, 0.3934, -0.8971), (1.051, 0.3935, -0.8926), (1.092, 0.395, -0.7755), (1.206, 0.3949, -0.7868), (1.52, 0.3945, -0.8183), (1.526, 0.3929, -0.9425), (0.8382, 1.431, 0.4583), (0.8264, 1.424, 0.2515), (0.6559, 1.424, 0.2607), (0.6184, 1.432, 0.4922), (0.7822, 1.409, -0.05755), (0.8549, 1.418, 0.12), (0.6164, 1.418, 0.1295), (0.6368, 1.41, -0.03563), (0.7755, 1.395, -0.4456), (0.8138, 1.401, -0.2365), (0.579, 1.401, -0.2377), (0.642, 1.394, -0.4717), (0.7515, 1.382, -0.7382), (0.8033, 1.388, -0.5288), (0.5623, 1.387, -0.5317), (0.612, 1.381, -0.7512), (0.2025, 1.427, 0.313), (0.1629, 1.427, 0.3305), (0.3744, 1.433, 0.502), (0.1148, 1.435, 0.5345), (0.2984, 1.425, 0.2705), (0.3672, 1.426, 0.2892), (0.1898, 1.423, 0.2409), (-0.2057, 1.435, 0.4939), (-0.2751, 1.436, 0.5247), (-0.1004, 1.433, 0.4473), (-0.08265, 1.436, 0.5114), (-0.1506, 1.424, 0.2662), (-0.402, 1.437, 0.5336), (-0.3272, 1.425, 0.2777), (-0.7148, 1.424, 0.2655), (-0.6469, 1.436, 0.5197), (-0.9737, 1.436, 0.5074), (-0.9496, 1.425, 0.2735), (0.3423, 1.41, -0.08772), (0.4005, 1.418, 0.1474), (0.09055, 1.418, 0.1525), (0.1714, 1.411, -0.06858), (-0.161, 1.412, -0.04745), (-0.1705, 1.419, 0.1542), (-0.4083, 1.42, 0.1708), (-0.3464, 1.409, -0.1093), (-0.7148, 1.411, -0.05228), (-0.6489, 1.42, 0.165), (-0.9775, 1.42, 0.1761), (-0.8989, 1.408, -0.1033), (0.1956, 1.393, -0.4215), (0.1538, 1.392, -0.4416), (0.3165, 1.391, -0.4472), (0.3594, 1.396, -0.343), (0.1719, 1.389, -0.479), (0.4002, 1.402, -0.2286), (0.08457, 1.401, -0.2387), (-0.1398, 1.4, -0.2721), (-0.3899, 1.399, -0.2862), (-0.3363, 1.387, -0.524), (-0.1623, 1.388, -0.502), (-0.6659, 1.398, -0.3078), (-0.8892, 1.398, -0.3004), (-0.8405, 1.384, -0.548), (-0.6648, 1.384, -0.5453), (0.1434, 1.382, -0.6564), (0.11, 1.381, -0.6664), (0.2789, 1.38, -0.7235), (0.3137, 1.384, -0.6057), (0.1501, 1.379, -0.7573), (0.3338, 1.387, -0.5377), (0.05717, 1.386, -0.5462), (-0.3045, 1.376, -0.7897), (-0.3344, 1.375, -0.7986), (-0.3346, 1.381, -0.6758), (-0.3654, 1.38, -0.6905), (-0.1797, 1.384, -0.6015), (-0.3905, 1.384, -0.6032), (-0.1899, 1.376, -0.7953), (-0.1836, 1.377, -0.7538), (-0.325, 1.374, -0.8312), (-0.1223, 1.384, -0.6011), (-0.8437, 1.375, -0.7805), (-0.8654, 1.374, -0.8089), (-0.6797, 1.38, -0.6517), (-0.7262, 1.374, -0.8185), (-0.7448, 1.38, -0.6504), (-0.9099, 1.374, -0.8059), (-0.893, 1.38, -0.6475), (1.193, 0.3947, -0.7995), (1.11, 0.3948, -0.79), (1.078, 0.3937, -0.8764), (1.507, 0.393, -0.9285), (1.501, 0.3942, -0.8351), (1.494, 0.3978, -0.5602), (1.509, 0.3964, -0.6697), (1.364, 0.3967, -0.6472), (1.403, 0.3984, -0.5099), (1.25, 0.3984, -0.5103), (1.242, 0.3965, -0.6571), (1.102, 0.3967, -0.6415), (1.124, 0.3986, -0.4956), (1.53, 0.4024, -0.2045), (1.535, 0.4005, -0.3495), (1.392, 0.4005, -0.352), (1.393, 0.4027, -0.1787), (1.246, 0.4018, -0.245), (1.252, 0.4027, -0.1776), (1.237, 0.4006, -0.3424), (1.105, 0.4009, -0.3173), (1.129, 0.4027, -0.1816), (1.544, 0.4063, 0.09731), (1.562, 0.4046, -0.03001), (1.419, 0.4047, -0.02115), (1.405, 0.4066, 0.1223), (1.272, 0.4063, 0.1048), (1.254, 0.4042, -0.05975), (1.098, 0.4043, -0.05679), (1.126, 0.4068, 0.1425), (1.568, 0.4109, 0.4553), (1.54, 0.4092, 0.3292), (1.423, 0.4095, 0.3458), (1.403, 0.411, 0.4639), (1.292, 0.4109, 0.4559), (1.253, 0.4094, 0.3399), (1.133, 0.4093, 0.3304), (1.107, 0.411, 0.4674), (0.7667, 1.387, -0.5612), (0.728, 1.382, -0.7077), (0.6368, 1.382, -0.7172), (0.6004, 1.387, -0.5632), (0.2832, 1.384, -0.6148), (0.2561, 1.381, -0.7077), (0.1726, 1.38, -0.7221), (0.2977, 1.386, -0.5661), (0.1061, 1.385, -0.5717), (-0.2048, 1.377, -0.7601), (-0.2279, 1.383, -0.6246), (-0.3476, 1.383, -0.6267), (-0.2117, 1.376, -0.7822), (-0.2979, 1.375, -0.8039), (-0.1615, 1.383, -0.6235), (-0.7622, 1.379, -0.6733), (-0.7147, 1.379, -0.6745), (-0.7429, 1.375, -0.7917), (-0.8775, 1.375, -0.7767), (-0.8677, 1.379, -0.6705), (-0.6919, 1.396, -0.3374), (-0.6924, 1.385, -0.5268), (-0.8137, 1.386, -0.5204), (-0.8566, 1.397, -0.3248), (-0.1804, 1.398, -0.3022), (-0.1905, 1.389, -0.4768), (-0.303, 1.389, -0.4924), (-0.356, 1.398, -0.3054), (0.3144, 1.395, -0.3645), (0.3471, 1.4, -0.2608), (0.1424, 1.4, -0.2676), (0.295, 1.392, -0.4256), (0.2036, 1.391, -0.4449), (0.7842, 1.4, -0.262), (0.7505, 1.395, -0.4207), (0.6684, 1.395, -0.4376), (0.6165, 1.4, -0.2615), (0.8137, 1.417, 0.09944), (0.7692, 1.411, -0.026), (0.6622, 1.412, -0.01044), (0.647, 1.417, 0.1067), (0.3629, 1.417, 0.1227), (0.3146, 1.411, -0.05025), (0.1837, 1.412, -0.04057), (0.1211, 1.418, 0.1327), (-0.1921, 1.418, 0.1284), (-0.3696, 1.419, 0.1475), (-0.3312, 1.41, -0.07908), (-0.1836, 1.412, -0.03451), (-0.6897, 1.419, 0.144), (-0.7389, 1.412, -0.032), (-0.8738, 1.41, -0.0683), (-0.9459, 1.419, 0.1508), (-0.6887, 1.435, 0.4921), (-0.7332, 1.426, 0.2907), (-0.9222, 1.426, 0.3034), (-0.945, 1.435, 0.4918), (-0.1243, 1.433, 0.4579), (-0.172, 1.426, 0.2994), (-0.3081, 1.427, 0.3201), (-0.3716, 1.436, 0.5076), (-0.1157, 1.435, 0.4865), (0.2557, 1.426, 0.2894), (0.3432, 1.433, 0.4782), (0.3452, 1.427, 0.3174), (0.1501, 1.434, 0.5052), (0.2125, 1.425, 0.276), (0.8118, 1.43, 0.4322), (0.8086, 1.425, 0.2754), (0.6812, 1.425, 0.29), (0.6474, 1.431, 0.4652), (1.434, -0.386, 0.4951), (1.599, -0.3859, 0.4873), (1.563, -0.3839, 0.3192), (1.406, -0.3842, 0.3464), (1.442, -0.3814, 0.11), (1.589, -0.3814, 0.114), (1.557, -0.3794, -0.05371), (1.393, -0.3795, -0.0523), (1.533, -0.3771, -0.2496), (1.552, -0.3755, -0.381), (1.369, -0.3758, -0.3608), (1.399, -0.3773, -0.2373), (1.412, -0.3719, -0.6907), (1.536, -0.3718, -0.6939), (1.548, -0.3732, -0.5758), (1.401, -0.3732, -0.5765), (1.182, -0.3718, -0.6919), (1.175, -0.3717, -0.7052), (1.12, -0.373, -0.5933), (1.131, -0.3716, -0.7089), (1.247, -0.3732, -0.5767), (1.266, -0.3718, -0.6974), (1.286, -0.3733, -0.5717), (1.132, -0.3772, -0.2452), (1.152, -0.3755, -0.3826), (1.273, -0.3756, -0.3788), (1.306, -0.3775, -0.2159), (1.172, -0.3795, -0.04614), (1.123, -0.3817, 0.1345), (1.326, -0.3817, 0.1333), (1.302, -0.3795, -0.04854), (1.292, -0.3863, 0.5212), (1.28, -0.3865, 0.5408), (1.186, -0.3863, 0.5196), (1.178, -0.3865, 0.5419), (1.166, -0.3848, 0.3924), (1.135, -0.3865, 0.5424), (1.23, -0.3848, 0.3977), (1.309, -0.386, 0.496), (1.297, -0.3849, 0.4034), (1.314, -0.3865, 0.5404), (1.122, -0.3706, -0.7985), (1.546, -0.3707, -0.7896), (1.535, -0.3694, -0.8978), (1.131, -0.3694, -0.8931), (1.432, -0.3845, 0.3678), (1.451, -0.3857, 0.4733), (1.576, -0.3856, 0.4656), (1.548, -0.3843, 0.3503), (1.223, -0.3851, 0.4183), (1.278, -0.3852, 0.4282), (1.182, -0.385, 0.411), (1.156, -0.3863, 0.5192), (1.416, -0.3797, -0.0323), (1.451, -0.3811, 0.08677), (1.573, -0.3813, 0.09949), (1.544, -0.3798, -0.0278), (1.185, -0.3797, -0.02842), (1.154, -0.3815, 0.1154), (1.308, -0.3816, 0.1251), (1.288, -0.3798, -0.0218), (1.164, -0.3758, -0.3631), (1.26, -0.3759, -0.3525), (1.287, -0.3773, -0.2301), (1.149, -0.377, -0.256), (1.388, -0.3759, -0.3492), (1.406, -0.3771, -0.2535), (1.523, -0.3769, -0.2639), (1.533, -0.3758, -0.3615), (1.239, -0.373, -0.5911), (1.137, -0.3729, -0.6059), (1.141, -0.3718, -0.6984), (1.253, -0.372, -0.6806), (1.269, -0.3731, -0.5869), (1.414, -0.373, -0.5902), (1.422, -0.372, -0.6783), (1.522, -0.372, -0.6784), (1.533, -0.3731, -0.5866), (1.135, -0.3704, -0.8106), (1.141, -0.3696, -0.8804), (1.515, -0.3696, -0.8781), (1.531, -0.3706, -0.7996)], [], [(22, 21, 551, 552), (94, 93, 585, 586), (307, 302, 675, 679), (21, 20, 550, 551), (93, 92, 584, 585), (508, 511, 724, 721), (234, 235, 608, 607), (303, 307, 679, 558), (511, 510, 723, 724), (450, 451, 937, 936), (176, 174, 809, 810), (378, 379, 871, 870), (451, 449, 830, 937), (376, 378, 870, 869), (448, 450, 936, 935), (168, 173, 806, 804), (173, 169, 801, 806), (170, 172, 805, 802), (172, 168, 804, 805), (444, 447, 934, 931), (306, 304, 676, 678), (510, 509, 722, 723), (302, 306, 678, 675), (16, 19, 549, 546), (88, 91, 583, 580), (509, 508, 721, 722), (233, 230, 603, 606), (305, 303, 558, 677), (19, 18, 548, 549), (91, 90, 582, 583), (110, 113, 981, 978), (371, 370, 1054, 1055), (127, 130, 999, 995), (147, 141, 1010, 1018), (351, 352, 1037, 1036), (113, 112, 980, 981), (370, 369, 1053, 1054), (126, 128, 996, 998), (142, 146, 1017, 1015), (350, 351, 1036, 1035), (112, 111, 979, 980), (369, 368, 1052, 1053), (169, 171, 803, 801), (447, 446, 933, 934), (171, 170, 802, 803), (446, 445, 932, 933), (445, 444, 931, 932), (440, 443, 930, 927), (164, 167, 799, 796), (443, 442, 929, 930), (167, 166, 798, 799), (442, 441, 928, 929), (166, 165, 797, 798), (441, 440, 927, 928), (165, 164, 796, 797), (434, 439, 926, 922), (439, 438, 925, 926), (438, 435, 862, 925), (160, 163, 795, 792), (436, 434, 922, 923), (163, 162, 794, 795), (435, 437, 924, 862), (162, 161, 793, 794), (437, 436, 923, 924), (161, 160, 792, 793), (232, 233, 606, 605), (304, 305, 677, 676), (18, 17, 547, 548), (90, 89, 581, 582), (17, 16, 546, 547), (89, 88, 580, 581), (504, 507, 720, 717), (230, 231, 604, 603), (507, 506, 719, 720), (301, 299, 672, 674), (506, 505, 718, 719), (296, 301, 674, 670), (15, 12, 542, 545), (84, 87, 579, 576), (505, 504, 717, 718), (300, 297, 634, 673), (14, 15, 545, 544), (87, 86, 578, 579), (499, 503, 716, 596), (299, 300, 673, 672), (13, 14, 544, 543), (86, 85, 577, 578), (129, 127, 995, 997), (146, 140, 1016, 1017), (111, 110, 978, 979), (362, 367, 1051, 1047), (128, 129, 997, 996), (141, 143, 1012, 1010), (367, 366, 1050, 1051), (144, 142, 1015, 1013), (433, 428, 917, 921), (156, 159, 791, 788), (429, 427, 852, 854), (159, 158, 790, 791), (229, 224, 866, 868), (426, 433, 921, 916), (158, 157, 789, 790), (228, 229, 868, 867), (427, 432, 920, 852), (157, 156, 788, 789), (225, 228, 867, 863), (432, 431, 919, 920), (224, 226, 864, 866), (431, 426, 916, 919), (227, 225, 863, 865), (428, 430, 918, 917), (155, 152, 784, 787), (226, 227, 865, 864), (503, 502, 715, 716), (298, 296, 670, 671), (12, 13, 543, 542), (85, 84, 576, 577), (502, 501, 714, 715), (297, 298, 671, 634), (530, 531, 705, 704, 707, 533), (537, 534, 535, 703, 700, 701, 702, 536), (538, 541, 540, 699, 698, 697, 696, 539), (542, 692, 695, 694, 544, 545), (547, 689, 690, 548), (552, 686, 685, 684, 687, 551, 550, 553), (555, 681, 682, 556), (561, 560, 559, 558, 679, 675), (559, 564, 563, 562, 561, 675, 678, 676, 677, 558), (567, 736, 735, 734, 733, 566, 565, 568), (572, 571, 570, 569, 741, 737), (570, 575, 574, 573, 572, 737, 738, 740, 739, 569), (576, 579, 578, 728, 727, 726, 725, 577), (582, 732, 731, 730, 729, 581, 580, 583), (585, 717, 720, 586), (589, 721, 724, 590), (592, 595, 594, 710, 709, 708, 711, 593), (597, 599, 598, 712, 713, 596), (598, 600, 602, 601, 597, 596, 716, 715, 714, 712), (606, 603, 604, 605, 668, 669, 666, 667), (610, 607, 608, 609, 664, 665, 662, 663), (613, 614, 651, 652), (615, 618, 617, 648, 649, 646, 647, 616), (622, 621, 620, 619, 645, 641), (620, 625, 624, 623, 622, 641, 643, 644, 642, 619), (626, 629, 628, 656, 657, 654, 655, 627), (633, 630, 631, 632, 660, 661, 658, 659), (635, 639, 636, 637, 638, 670, 674, 672, 673, 634), (638, 640, 635, 634, 671, 670), (616, 647, 648, 617), (653, 650, 651, 614, 611, 612, 613, 652), (627, 655, 656, 628), (659, 660, 632, 633), (663, 664, 609, 610), (667, 668, 605, 606), (556, 682, 683, 680, 681, 555, 554, 557), (551, 687, 686, 552), (548, 690, 691, 688, 689, 547, 546, 549), (544, 694, 693, 692, 542, 543), (539, 696, 699, 540), (536, 702, 703, 535), (533, 707, 706, 705, 531, 532), (593, 711, 710, 594), (586, 720, 719, 718, 717, 585, 584, 587), (590, 724, 723, 722, 721, 589, 588, 591), (577, 725, 728, 578), (581, 729, 732, 582), (566, 733, 736, 567), (308, 309, 681, 680), (236, 237, 610, 609), (95, 94, 586, 587), (23, 22, 552, 553), (309, 310, 682, 681), (237, 234, 607, 610), (513, 512, 725, 726), (92, 95, 587, 584), (20, 23, 553, 550), (310, 311, 683, 682), (514, 513, 726, 727), (311, 308, 680, 683), (515, 514, 727, 728), (238, 239, 612, 611), (512, 515, 728, 725), (97, 96, 588, 589), (25, 24, 554, 555), (98, 97, 589, 590), (26, 25, 555, 556), (313, 312, 684, 685), (240, 241, 614, 613), (99, 98, 590, 591), (27, 26, 556, 557), (314, 313, 685, 686), (241, 238, 611, 614), (517, 516, 729, 730), (96, 99, 591, 588), (24, 27, 557, 554), (315, 314, 686, 687), (518, 517, 730, 731), (312, 315, 687, 684), (519, 518, 731, 732), (243, 242, 615, 616), (516, 519, 732, 729), (101, 100, 592, 593), (244, 243, 616, 617), (102, 101, 593, 594), (316, 317, 689, 688), (103, 102, 594, 595), (30, 29, 559, 560), (317, 318, 690, 689), (242, 245, 618, 615), (521, 520, 733, 734), (100, 103, 595, 592), (28, 30, 560, 561), (318, 319, 691, 690), (522, 521, 734, 735), (32, 31, 562, 563), (319, 316, 688, 691), (523, 522, 735, 736), (33, 32, 563, 564), (520, 523, 736, 733), (29, 33, 564, 559), (31, 28, 561, 562), (321, 320, 692, 693), (246, 248, 621, 622), (106, 104, 598, 599), (322, 321, 693, 694), (248, 247, 620, 621), (105, 106, 599, 597), (323, 322, 694, 695), (249, 246, 622, 623), (104, 107, 600, 598), (320, 323, 695, 692), (250, 249, 623, 624), (524, 526, 738, 737), (108, 105, 597, 601), (251, 250, 624, 625), (527, 525, 569, 739), (109, 108, 601, 602), (247, 251, 625, 620), (528, 527, 739, 740), (107, 109, 602, 600), (325, 324, 696, 697), (253, 252, 626, 627), (526, 528, 740, 738), (326, 325, 697, 698), (254, 253, 627, 628), (529, 524, 737, 741), (327, 326, 698, 699), (255, 254, 628, 629), (525, 529, 741, 569), (324, 327, 699, 696), (252, 255, 629, 626), (328, 329, 701, 700), (256, 257, 631, 630), (329, 330, 702, 701), (257, 258, 632, 631), (330, 331, 703, 702), (258, 259, 633, 632), (331, 328, 700, 703), (259, 256, 630, 633), (333, 332, 704, 705), (334, 333, 705, 706), (335, 334, 706, 707), (262, 263, 637, 636), (332, 335, 707, 704), (263, 260, 638, 637), (261, 264, 639, 635), (264, 262, 636, 639), (260, 265, 640, 638), (265, 261, 635, 640), (268, 267, 619, 642), (266, 269, 643, 641), (269, 270, 644, 643), (270, 268, 642, 644), (267, 271, 645, 619), (271, 266, 641, 645), (272, 273, 647, 646), (273, 274, 648, 647), (274, 275, 649, 648), (275, 272, 646, 649), (276, 277, 651, 650), (277, 278, 652, 651), (278, 279, 653, 652), (279, 276, 650, 653), (280, 281, 655, 654), (281, 282, 656, 655), (282, 283, 657, 656), (283, 280, 654, 657), (284, 285, 659, 658), (285, 286, 660, 659), (286, 287, 661, 660), (0, 1, 531, 530), (287, 284, 658, 661), (1, 2, 532, 531), (2, 3, 533, 532), (3, 0, 530, 533), (288, 289, 663, 662), (75, 74, 565, 566), (289, 290, 664, 663), (76, 75, 566, 567), (290, 291, 665, 664), (77, 76, 567, 568), (4, 5, 535, 534), (291, 288, 662, 665), (495, 494, 708, 709), (74, 77, 568, 565), (5, 6, 536, 535), (6, 7, 537, 536), (497, 496, 710, 711), (7, 4, 534, 537), (292, 293, 667, 666), (494, 497, 711, 708), (293, 294, 668, 667), (294, 295, 669, 668), (78, 80, 571, 572), (9, 8, 538, 539), (295, 292, 666, 669), (80, 79, 570, 571), (10, 9, 539, 540), (81, 78, 572, 573), (11, 10, 540, 541), (498, 500, 713, 712), (82, 81, 573, 574), (8, 11, 541, 538), (500, 499, 596, 713), (83, 82, 574, 575), (501, 498, 712, 714), (79, 83, 575, 570), (743, 899, 902, 744), (747, 903, 906, 748), (750, 751, 892, 891, 894, 753), (757, 754, 895, 898, 897, 756), (761, 758, 759, 883, 882, 885, 884, 760), (763, 764, 765, 886, 887, 762), (765, 766, 767, 768, 763, 762, 890, 889, 888, 886), (771, 772, 769, 770, 875, 874, 877, 876), (775, 776, 773, 878, 881, 880), (778, 779, 780, 781, 869, 870, 871, 777), (781, 782, 783, 778, 777, 872, 873, 869), (785, 786, 787, 977, 976, 975, 974, 784), (789, 944, 947, 790), (792, 795, 794, 943, 942, 941, 940, 793), (798, 910, 909, 908, 907, 797, 796, 799), (801, 803, 802, 805, 804, 969, 971, 970, 972, 800), (804, 806, 801, 800, 973, 969), (808, 810, 809, 964, 968, 807), (809, 811, 813, 812, 808, 807, 967, 966, 965, 964), (816, 963, 962, 961, 960, 815, 814, 817), (819, 948, 951, 820), (823, 822, 955, 952, 953, 824), (826, 829, 828, 959, 958, 957, 956, 827), (833, 832, 834, 831, 830, 939, 938, 935), (831, 836, 835, 833, 935, 936, 937, 830), (840, 839, 838, 934, 933, 932, 931, 837), (843, 842, 930, 929, 928, 927, 841, 844), (848, 847, 849, 846, 845, 913, 912, 911), (846, 851, 850, 848, 911, 914, 915, 845), (855, 857, 856, 917, 918, 854), (859, 858, 860, 853, 852, 920, 919, 916), (853, 855, 854, 852), (866, 864, 865, 863, 862, 924, 923, 922), (863, 867, 868, 866, 922, 926, 925, 862), (876, 875, 770, 771), (879, 878, 773, 774, 775, 880), (760, 884, 883, 759), (753, 894, 893, 892, 751, 752), (756, 897, 896, 895, 754, 755), (744, 902, 901, 900, 899, 743, 742, 745), (748, 906, 905, 904, 903, 747, 746, 749), (797, 907, 910, 798), (916, 921, 917, 856, 861, 859), (841, 927, 930, 842), (837, 931, 934, 838), (793, 940, 943, 794), (790, 947, 946, 945, 944, 789, 788, 791), (820, 951, 950, 949, 948, 819, 818, 821), (824, 953, 954, 955, 822, 825), (827, 956, 959, 828), (815, 960, 963, 816), (784, 974, 977, 787), (379, 377, 777, 871), (175, 176, 810, 808), (452, 448, 935, 938), (380, 381, 873, 872), (35, 34, 742, 743), (174, 177, 811, 809), (453, 452, 938, 939), (381, 376, 869, 873), (36, 35, 743, 744), (178, 175, 808, 812), (449, 453, 939, 830), (377, 380, 872, 777), (37, 36, 744, 745), (179, 178, 812, 813), (455, 454, 940, 941), (383, 382, 874, 875), (34, 37, 745, 742), (177, 179, 813, 811), (456, 455, 941, 942), (384, 383, 875, 876), (181, 180, 814, 815), (457, 456, 942, 943), (385, 384, 876, 877), (182, 181, 815, 816), (454, 457, 943, 940), (382, 385, 877, 874), (39, 38, 746, 747), (183, 182, 816, 817), (40, 39, 747, 748), (180, 183, 817, 814), (41, 40, 748, 749), (459, 458, 944, 945), (387, 386, 878, 879), (38, 41, 749, 746), (460, 459, 945, 946), (388, 387, 879, 880), (185, 184, 818, 819), (461, 460, 946, 947), (389, 388, 880, 881), (186, 185, 819, 820), (458, 461, 947, 944), (386, 389, 881, 878), (42, 43, 751, 750), (187, 186, 820, 821), (43, 44, 752, 751), (184, 187, 821, 818), (44, 45, 753, 752), (463, 462, 948, 949), (391, 390, 882, 883), (45, 42, 750, 753), (464, 463, 949, 950), (392, 391, 883, 884), (189, 188, 822, 823), (465, 464, 950, 951), (393, 392, 884, 885), (190, 189, 823, 824), (462, 465, 951, 948), (390, 393, 885, 882), (46, 47, 755, 754), (191, 190, 824, 825), (47, 48, 756, 755), (188, 191, 825, 822), (48, 49, 757, 756), (466, 467, 953, 952), (49, 46, 754, 757), (467, 468, 954, 953), (193, 192, 826, 827), (468, 469, 955, 954), (194, 193, 827, 828), (469, 466, 952, 955), (396, 395, 762, 887), (50, 51, 759, 758), (195, 194, 828, 829), (397, 394, 886, 888), (51, 52, 760, 759), (192, 195, 829, 826), (398, 397, 888, 889), (52, 53, 761, 760), (471, 470, 956, 957), (399, 398, 889, 890), (53, 50, 758, 761), (472, 471, 957, 958), (395, 399, 890, 762), (473, 472, 958, 959), (401, 400, 891, 892), (470, 473, 959, 956), (402, 401, 892, 893), (196, 198, 832, 833), (403, 402, 893, 894), (199, 197, 831, 834), (56, 54, 765, 764), (400, 403, 894, 891), (198, 199, 834, 832), (475, 474, 960, 961), (55, 56, 764, 763), (200, 196, 833, 835), (476, 475, 961, 962), (54, 57, 766, 765), (201, 200, 835, 836), (477, 476, 962, 963), (57, 58, 767, 766), (405, 404, 895, 896), (197, 201, 836, 831), (474, 477, 963, 960), (58, 59, 768, 767), (406, 405, 896, 897), (203, 202, 837, 838), (59, 55, 763, 768), (407, 406, 897, 898), (204, 203, 838, 839), (60, 61, 770, 769), (404, 407, 898, 895), (205, 204, 839, 840), (61, 62, 771, 770), (202, 205, 840, 837), (62, 63, 772, 771), (480, 478, 964, 965), (63, 60, 769, 772), (481, 480, 965, 966), (410, 409, 900, 901), (482, 481, 966, 967), (411, 410, 901, 902), (208, 207, 841, 842), (479, 482, 967, 807), (408, 411, 902, 899), (64, 65, 774, 773), (209, 208, 842, 843), (478, 483, 968, 964), (65, 66, 775, 774), (206, 209, 843, 844), (483, 479, 807, 968), (66, 67, 776, 775), (207, 206, 844, 841), (67, 64, 773, 776), (414, 413, 904, 905), (487, 486, 970, 971), (415, 414, 905, 906), (484, 487, 971, 969), (412, 415, 906, 903), (488, 485, 800, 972), (210, 212, 847, 848), (486, 488, 972, 970), (69, 70, 779, 778), (213, 211, 846, 849), (489, 484, 969, 973), (417, 416, 907, 908), (212, 213, 849, 847), (485, 489, 973, 800), (418, 417, 908, 909), (71, 68, 781, 780), (214, 210, 848, 850), (491, 490, 974, 975), (419, 418, 909, 910), (72, 73, 783, 782), (215, 214, 850, 851), (492, 491, 975, 976), (416, 419, 910, 907), (73, 69, 778, 783), (211, 215, 851, 846), (493, 492, 976, 977), (68, 72, 782, 781), (490, 493, 977, 974), (422, 420, 911, 912), (220, 218, 856, 857), (423, 422, 912, 913), (219, 220, 857, 855), (421, 423, 913, 845), (216, 221, 858, 859), (420, 424, 914, 911), (222, 217, 853, 860), (425, 421, 845, 915), (221, 222, 860, 858), (424, 425, 915, 914), (223, 216, 859, 861), (218, 223, 861, 856), (217, 219, 855, 853), (152, 153, 785, 784), (153, 154, 786, 785), (154, 155, 787, 786), (430, 429, 854, 918), (980, 979, 1025, 1026, 1023, 981), (982, 985, 1031, 1032, 1033, 983), (987, 986, 989, 988, 1043, 1044, 1045, 1046), (993, 990, 991, 992, 1055, 1054, 1053, 1052), (998, 996, 997, 995, 994, 1049, 1048, 1047), (995, 999, 1000, 998, 1047, 1051, 1050, 994), (1002, 1003, 1004, 1041, 1040, 1039, 1042, 1001), (1006, 1005, 1008, 1007, 1037, 1038, 1035, 1036), (1012, 1014, 1013, 1015, 1027, 1029, 1030, 1011), (1010, 1012, 1011, 1009), (1016, 1018, 1010, 1009), (1020, 1019, 1056, 1059), (981, 1023, 1024, 1025, 979, 978), (1028, 1027, 1015, 1017, 1016, 1009), (983, 1033, 1034, 1031, 985, 984), (1036, 1037, 1007, 1006), (1001, 1042, 1041, 1004), (1046, 1043, 988, 987), (1052, 1055, 992, 993), (1058, 1057, 1056, 1019, 1022, 1021, 1020, 1059), (352, 353, 1038, 1037), (140, 147, 1018, 1016), (130, 131, 1000, 999), (368, 371, 1055, 1052), (353, 350, 1035, 1038), (131, 126, 998, 1000), (149, 148, 1019, 1020), (132, 133, 1002, 1001), (115, 114, 982, 983), (336, 337, 1024, 1023), (150, 149, 1020, 1021), (133, 134, 1003, 1002), (373, 372, 1056, 1057), (116, 115, 983, 984), (355, 354, 1039, 1040), (337, 338, 1025, 1024), (151, 150, 1021, 1022), (134, 135, 1004, 1003), (374, 373, 1057, 1058), (117, 116, 984, 985), (356, 355, 1040, 1041), (338, 339, 1026, 1025), (148, 151, 1022, 1019), (135, 132, 1001, 1004), (375, 374, 1058, 1059), (114, 117, 985, 982), (357, 356, 1041, 1042), (339, 336, 1023, 1026), (372, 375, 1059, 1056), (354, 357, 1042, 1039), (119, 118, 986, 987), (138, 137, 1005, 1006), (120, 119, 987, 988), (358, 359, 1044, 1043), (136, 138, 1006, 1007), (121, 120, 988, 989), (359, 360, 1045, 1044), (139, 136, 1007, 1008), (118, 121, 989, 986), (360, 361, 1046, 1045), (343, 340, 1027, 1028), (137, 139, 1008, 1005), (361, 358, 1043, 1046), (342, 343, 1028, 1009), (341, 342, 1009, 1011), (122, 123, 991, 990), (340, 344, 1029, 1027), (123, 124, 992, 991), (345, 341, 1011, 1030), (124, 125, 993, 992), (344, 345, 1030, 1029), (125, 122, 990, 993), (365, 364, 1048, 1049), (346, 347, 1032, 1031), (363, 365, 1049, 994), (347, 348, 1033, 1032), (145, 144, 1013, 1014), (364, 362, 1047, 1048), (348, 349, 1034, 1033), (143, 145, 1014, 1012), (366, 363, 994, 1050), (349, 346, 1031, 1034)])
me_cube_002.materials.append(mat_material_001)
me_cube_002.use_remesh_preserve_volume = False
me_cube_002.use_remesh_preserve_attributes = False
me_cube_002.use_mirror_vertex_groups = False
me_cube_002.update()
me_cube_004 = bpy.data.meshes.new('Cube.004')
me_cube_004.from_pydata([(1.01, -1.074, -0.5708), (1.008, -1.149, -0.6691), (1.007, -1.132, -0.7201), (1.01, -0.9923, -0.5673), (1.007, -1.039, -0.6836), (1.01, -1.18, -0.5754), (1.007, -0.6559, -0.6984), (1.011, -0.6913, -0.5405), (1.011, -0.5254, -0.5442), (1.008, -0.5297, -0.6739), (1.014, -0.6812, -0.3902), (1.018, -0.7533, -0.2395), (1.018, -0.5199, -0.239), (1.014, -0.5418, -0.3834), (1.014, -1.151, -0.3824), (1.018, -1.197, -0.245), (1.018, -0.9735, -0.2489), (1.014, -1.039, -0.3828), (1.023, -1.125, -0.01828), (1.026, -1.165, 0.119), (1.026, -0.949, 0.1255), (1.023, -0.9943, -0.02473), (1.022, -0.6654, -0.06589), (1.026, -0.7009, 0.09644), (1.025, -0.5364, 0.08691), (1.022, -0.5495, -0.059), (1.03, -0.6849, 0.2954), (1.035, -0.7175, 0.4798), (1.035, -0.5193, 0.482), (1.03, -0.5528, 0.3008), (1.033, -1.012, 0.4009), (1.035, -1.117, 0.5085), (1.035, -0.9744, 0.5089), (1.032, -1.137, 0.3622), (1.035, -1.186, 0.5083), (1.032, -1.027, 0.3573), (1.668, -0.08581, 0.4057), (1.671, -0.1232, 0.4674), (1.663, -0.2207, 0.2889), (1.67, -0.2373, 0.4552), (1.664, -0.09427, 0.3028), (1.671, -0.08036, 0.4719), (1.664, 0.09636, 0.3112), (1.671, 0.06749, 0.459), (1.671, 0.2663, 0.4715), (1.664, 0.2279, 0.3189), (1.649, -0.1897, -0.03448), (1.648, -0.06928, -0.04852), (1.655, -0.06677, 0.0975), (1.655, -0.2084, 0.09523), (1.65, 0.1296, -0.01443), (1.655, 0.1145, 0.1067), (1.655, 0.2645, 0.1068), (1.65, 0.2499, -0.01138), (1.639, -0.1904, -0.2537), (1.635, -0.1874, -0.3484), (1.636, -0.01681, -0.332), (1.641, -0.02556, -0.2137), (1.64, 0.1274, -0.2265), (1.636, 0.1347, -0.3198), (1.636, 0.2423, -0.3167), (1.642, 0.2625, -0.1936), (1.625, -0.2025, -0.5699), (1.626, -0.05952, -0.5505), (1.621, -0.05573, -0.6659), (1.621, -0.2164, -0.6759), (1.625, 0.1444, -0.5642), (1.621, 0.1333, -0.6738), (1.621, 0.2615, -0.6687), (1.626, 0.2711, -0.5412), (1.424, -0.372, 0.3678), (1.443, -0.3732, 0.4733), (1.567, -0.3732, 0.4656), (1.539, -0.3718, 0.3503), (1.214, -0.3726, 0.4183), (1.178, -0.3738, 0.5196), (1.284, -0.3738, 0.5212), (1.269, -0.3727, 0.4282), (1.174, -0.3725, 0.411), (1.148, -0.3738, 0.5192), (1.408, -0.3672, -0.0323), (1.442, -0.3686, 0.08677), (1.564, -0.3688, 0.09949), (1.536, -0.3673, -0.0278), (1.177, -0.3673, -0.02842), (1.145, -0.369, 0.1154), (1.3, -0.3691, 0.1251), (1.279, -0.3673, -0.0218), (1.155, -0.3633, -0.3631), (1.251, -0.3634, -0.3525), (1.278, -0.3649, -0.2301), (1.141, -0.3646, -0.256), (1.38, -0.3634, -0.3492), (1.398, -0.3646, -0.2535), (1.515, -0.3645, -0.2639), (1.525, -0.3633, -0.3615), (1.231, -0.3606, -0.5911), (1.174, -0.3594, -0.6919), (1.128, -0.3604, -0.6059), (1.133, -0.3593, -0.6984), (1.245, -0.3595, -0.6806), (1.26, -0.3606, -0.5869), (1.405, -0.3606, -0.5902), (1.414, -0.3595, -0.6783), (1.514, -0.3595, -0.6784), (1.524, -0.3606, -0.5866), (1.127, -0.3579, -0.8106), (1.133, -0.3571, -0.8804), (1.506, -0.3571, -0.8781), (1.522, -0.3581, -0.7996), (1.203, 0.3689, -0.7995), (1.121, 0.3679, -0.8804), (1.121, 0.369, -0.79), (1.089, 0.3679, -0.8764), (1.518, 0.3672, -0.9285), (1.512, 0.3684, -0.8351), (1.505, 0.372, -0.5602), (1.52, 0.3706, -0.6697), (1.374, 0.3709, -0.6472), (1.414, 0.3726, -0.5099), (1.26, 0.3726, -0.5103), (1.252, 0.3707, -0.6571), (1.113, 0.3709, -0.6415), (1.135, 0.3728, -0.4956), (1.541, 0.3766, -0.2045), (1.546, 0.3747, -0.3495), (1.403, 0.3747, -0.352), (1.403, 0.3769, -0.1787), (1.256, 0.376, -0.245), (1.192, 0.3769, -0.1799), (1.263, 0.3769, -0.1776), (1.247, 0.3748, -0.3424), (1.115, 0.3751, -0.3173), (1.14, 0.3769, -0.1816), (1.555, 0.3804, 0.09731), (1.572, 0.3788, -0.03001), (1.429, 0.3789, -0.02115), (1.416, 0.3808, 0.1223), (1.283, 0.3805, 0.1048), (1.265, 0.3784, -0.05975), (1.108, 0.3785, -0.05679), (1.137, 0.381, 0.1425), (1.579, 0.3851, 0.4553), (1.551, 0.3834, 0.3292), (1.433, 0.3836, 0.3458), (1.414, 0.3852, 0.4639), (1.303, 0.3851, 0.4559), (1.264, 0.3836, 0.3399), (1.144, 0.3835, 0.3304), (1.118, 0.3852, 0.4674), (0.7774, 1.361, -0.5612), (0.7387, 1.357, -0.7077), (0.6475, 1.356, -0.7172), (0.6111, 1.361, -0.5632), (0.294, 1.358, -0.6148), (0.1541, 1.356, -0.6564), (0.2668, 1.355, -0.7077), (0.1833, 1.354, -0.7221), (0.3084, 1.36, -0.5661), (0.1169, 1.359, -0.5717), (-0.1941, 1.351, -0.7601), (-0.2937, 1.35, -0.7897), (-0.2172, 1.357, -0.6246), (-0.3238, 1.355, -0.6758), (-0.3369, 1.357, -0.6267), (-0.201, 1.35, -0.7822), (-0.2872, 1.349, -0.8039), (-0.1507, 1.357, -0.6235), (-0.7515, 1.353, -0.6733), (-0.833, 1.349, -0.7805), (-0.704, 1.353, -0.6745), (-0.7322, 1.349, -0.7917), (-0.8668, 1.349, -0.7767), (-0.857, 1.354, -0.6705), (-0.6812, 1.37, -0.3374), (-0.6817, 1.359, -0.5268), (-0.803, 1.36, -0.5204), (-0.8459, 1.371, -0.3248), (-0.1696, 1.372, -0.3022), (-0.1798, 1.364, -0.4768), (-0.2923, 1.363, -0.4924), (-0.3452, 1.372, -0.3054), (0.3252, 1.369, -0.3645), (0.2064, 1.367, -0.4215), (0.3579, 1.374, -0.2608), (0.1531, 1.374, -0.2676), (0.3057, 1.366, -0.4256), (0.2143, 1.365, -0.4449), (0.7949, 1.375, -0.262), (0.7612, 1.37, -0.4207), (0.6791, 1.369, -0.4376), (0.6273, 1.375, -0.2615), (0.8244, 1.391, 0.09944), (0.7799, 1.385, -0.026), (0.6729, 1.386, -0.01044), (0.6577, 1.391, 0.1067), (0.3736, 1.391, 0.1227), (0.3253, 1.385, -0.05025), (0.1944, 1.386, -0.04057), (0.1318, 1.392, 0.1327), (-0.1814, 1.392, 0.1284), (-0.3589, 1.393, 0.1475), (-0.3205, 1.384, -0.07908), (-0.1729, 1.386, -0.03451), (-0.679, 1.393, 0.144), (-0.7282, 1.386, -0.032), (-0.8631, 1.384, -0.0683), (-0.9352, 1.393, 0.1508), (-0.6779, 1.409, 0.4921), (-0.7225, 1.4, 0.2907), (-0.9114, 1.4, 0.3034), (-0.9343, 1.409, 0.4918), (-0.1136, 1.408, 0.4579), (-0.1949, 1.409, 0.4939), (-0.1613, 1.4, 0.2994), (-0.2973, 1.401, 0.3201), (-0.3609, 1.41, 0.5076), (-0.105, 1.409, 0.4865), (0.2664, 1.4, 0.2894), (0.2133, 1.401, 0.313), (0.3539, 1.407, 0.4782), (0.3559, 1.401, 0.3174), (0.1608, 1.408, 0.5052), (0.2232, 1.399, 0.276), (0.8226, 1.404, 0.4322), (0.8193, 1.399, 0.2754), (0.6919, 1.399, 0.29), (0.6581, 1.406, 0.4652), (1.031, 0.5924, 0.3442), (1.03, 0.7396, 0.3049), (1.034, 0.7881, 0.4499), (1.034, 0.5445, 0.4597), (1.032, 1.0, 0.3692), (1.034, 1.057, 0.4379), (1.033, 0.9726, 0.4362), (1.03, 1.031, 0.2964), (1.03, 1.178, 0.2965), (1.034, 1.215, 0.4412), (1.026, 0.4804, 0.1153), (1.023, 0.5204, -0.025), (1.023, 0.7179, -0.0261), (1.026, 0.7728, 0.1141), (1.026, 0.9818, 0.1121), (1.023, 1.028, -0.03045), (1.022, 1.166, -0.05639), (1.026, 1.205, 0.1362), (1.018, 0.5024, -0.2073), (1.016, 0.5374, -0.3231), (1.016, 0.699, -0.3227), (1.018, 0.7613, -0.2166), (1.018, 0.9445, -0.2427), (1.015, 0.9925, -0.3471), (1.015, 1.14, -0.3458), (1.017, 1.187, -0.2574), (1.012, 0.5271, -0.5064), (1.009, 0.5416, -0.6314), (1.009, 0.6967, -0.6274), (1.012, 0.7118, -0.498), (1.009, 1.007, -0.6076), (1.008, 1.04, -0.6364), (1.011, 0.9873, -0.518), (1.009, 1.16, -0.6303), (1.011, 1.181, -0.545)], [], [(1, 2, 4, 3, 0), (0, 5, 1), (7, 6, 9, 8), (12, 11, 10, 13), (15, 14, 17, 16), (19, 18, 21, 20), (23, 22, 25, 24), (27, 26, 29, 28), (30, 32, 31), (31, 34, 33, 35, 30), (37, 39, 38, 40, 36), (36, 41, 37), (42, 45, 44, 43), (49, 46, 47, 48), (50, 53, 52, 51), (55, 56, 57, 54), (58, 59, 60, 61), (64, 63, 62, 65), (68, 69, 66, 67), (71, 70, 73, 72), (76, 75, 74, 77), (75, 79, 78, 74), (83, 82, 81, 80), (85, 84, 87, 86), (91, 88, 89, 90), (95, 94, 93, 92), (96, 98, 99, 97), (97, 100, 101, 96), (102, 103, 104, 105), (109, 106, 107, 108), (111, 113, 112, 110), (110, 115, 114, 111), (118, 119, 116, 117), (122, 123, 120, 121), (126, 127, 124, 125), (129, 130, 128), (128, 131, 132, 133, 129), (136, 137, 134, 135), (139, 140, 141, 138), (143, 144, 145, 142), (147, 148, 149, 146), (150, 151, 152, 153), (154, 156, 157, 155), (155, 159, 158, 154), (163, 164, 162), (160, 165, 166, 161), (161, 163, 162, 167, 160), (168, 170, 171, 169), (169, 172, 173, 168), (174, 175, 176, 177), (178, 179, 180, 181), (183, 185, 184, 182), (182, 186, 187, 183), (188, 189, 190, 191), (193, 194, 195, 192), (197, 198, 199, 196), (202, 201, 200, 203), (204, 205, 206, 207), (208, 209, 210, 211), (212, 214, 215, 216, 213), (213, 217, 212), (219, 222, 220, 221, 218), (218, 223, 219), (224, 225, 226, 227), (231, 228, 229, 230), (233, 234, 232), (232, 235, 236, 237, 233), (239, 240, 241, 238), (243, 244, 245, 242), (246, 247, 248, 249), (250, 251, 252, 253), (254, 255, 256, 257), (259, 261, 262, 260, 258)])
me_cube_004.materials.append(mat_material_002)
me_cube_004.use_remesh_preserve_volume = False
me_cube_004.use_remesh_preserve_attributes = False
me_cube_004.use_mirror_vertex_groups = False
me_cube_004.update()
me_cube_006 = bpy.data.meshes.new('Cube.006')
me_cube_006.from_pydata([(1.606, 0.0472, -1.0), (1.606, -0.07818, -1.0), (1.614, -0.1112, -0.824), (1.614, 0.0565, -0.8255), (1.606, 0.03345, -1.0), (1.606, -0.0645, -1.0), (1.613, -0.09554, -0.8372), (1.613, 0.04134, -0.8389), (1.632, -0.05571, -1.0), (1.632, -0.0694, -1.0), (1.64, -0.1024, -0.824), (1.64, 0.06529, -0.8255), (1.632, 0.05599, -1.0), (1.632, 0.04223, -1.0), (1.639, -0.08675, -0.8372), (1.639, 0.05013, -0.8389)], [], [(12, 11, 10, 9, 8, 14, 15, 13), (4, 0, 12, 13), (5, 6, 14, 8), (6, 7, 15, 14), (7, 4, 13, 15), (1, 5, 8, 9), (2, 1, 9, 10), (3, 2, 10, 11), (0, 3, 11, 12)])
me_cube_006.materials.append(mat_material_003)
me_cube_006.use_remesh_preserve_volume = False
me_cube_006.use_remesh_preserve_attributes = False
me_cube_006.use_mirror_vertex_groups = False
me_cube_006.update()
me_cube_008 = bpy.data.meshes.new('Cube.008')
me_cube_008.from_pydata([(1.612, 0.09019, -0.8712), (1.611, 0.08876, -0.8895), (1.611, 0.1084, -0.8886), (1.612, 0.1079, -0.8708), (1.611, -0.1487, -0.8915), (1.611, -0.1281, -0.8896), (1.612, -0.1281, -0.8708), (1.612, -0.1532, -0.8732), (1.645, 0.09355, -0.8747), (1.644, 0.09267, -0.8859), (1.644, 0.1047, -0.8853), (1.645, 0.1044, -0.8744), (1.644, -0.1451, -0.8875), (1.644, -0.1325, -0.8864), (1.645, -0.1325, -0.8749), (1.645, -0.1479, -0.8764), (1.658, 0.09355, -0.8747), (1.657, 0.09267, -0.8859), (1.657, 0.1047, -0.8853), (1.658, 0.1044, -0.8744), (1.657, -0.1451, -0.8875), (1.657, -0.1325, -0.8864), (1.658, -0.1325, -0.8749), (1.658, -0.1479, -0.8764)], [], [(7, 4, 12, 15), (0, 1, 9, 8), (9, 10, 18, 17), (5, 6, 14, 13), (3, 0, 8, 11), (1, 2, 10, 9), (6, 7, 15, 14), (4, 5, 13, 12), (2, 3, 11, 10), (18, 19, 16, 17), (20, 21, 22, 23), (12, 13, 21, 20), (10, 11, 19, 18), (8, 9, 17, 16), (15, 12, 20, 23), (13, 14, 22, 21)])
me_cube_008.materials.append(mat_material_004)
me_cube_008.use_remesh_preserve_volume = False
me_cube_008.use_remesh_preserve_attributes = False
me_cube_008.use_mirror_vertex_groups = False
me_cube_008.update()
me_cube_010 = bpy.data.meshes.new('Cube.010')
me_cube_010.from_pydata([(1.645, 0.09355, -0.8747), (1.645, 0.1044, -0.8744), (1.645, -0.1325, -0.8749), (1.645, -0.1479, -0.8764), (1.658, 0.09355, -0.8747), (1.658, 0.1044, -0.8744), (1.658, -0.1325, -0.8749), (1.658, -0.1479, -0.8764), (1.64, 0.108, -0.8551), (1.64, 0.08987, -0.8555), (1.64, -0.1273, -0.8552), (1.64, -0.1531, -0.8576), (1.662, 0.108, -0.8551), (1.662, 0.08987, -0.8555), (1.662, -0.1273, -0.8552), (1.662, -0.1531, -0.8576)], [], [(4, 5, 12, 13), (5, 1, 8, 12), (10, 11, 15, 14), (8, 9, 13, 12), (3, 7, 15, 11), (7, 6, 14, 15), (0, 4, 13, 9), (6, 2, 10, 14)])
me_cube_010.materials.append(mat_material_005)
me_cube_010.use_remesh_preserve_volume = False
me_cube_010.use_remesh_preserve_attributes = False
me_cube_010.use_mirror_vertex_groups = False
me_cube_010.update()
me_cube_012 = bpy.data.meshes.new('Cube.012')
me_cube_012.from_pydata([(1.606, 0.03345, -1.0), (1.606, -0.0645, -1.0), (1.613, -0.09554, -0.8372), (1.613, 0.04134, -0.8389)], [], [(0, 3, 2, 1)])
me_cube_012.materials.append(mat_material_006)
me_cube_012.use_remesh_preserve_volume = False
me_cube_012.use_remesh_preserve_attributes = False
me_cube_012.use_mirror_vertex_groups = False
me_cube_012.update()

# ---- objects
ob_cube = bpy.data.objects.new('Cube', me_cube)
ob_cube_001 = bpy.data.objects.new('Cube.001', me_cube_002)
ob_cube_002 = bpy.data.objects.new('Cube.002', me_cube_004)
ob_cube_003 = bpy.data.objects.new('Cube.003', me_cube_006)
ob_cube_004 = bpy.data.objects.new('Cube.004', me_cube_008)
ob_cube_005 = bpy.data.objects.new('Cube.005', me_cube_010)
ob_cube_006 = bpy.data.objects.new('Cube.006', me_cube_012)

# ---- transforms, parenting, visibility, modifiers, constraints
ob_cube.location = (0.0, 0.0, 0.0)
ob_cube.lock_rotations_4d = False
ob_cube.empty_display_type = 'ARROWS'
ob_cube.lineart.crease_threshold = 0.0
ob_cube_001.location = (0.0, 0.0, 0.0)
ob_cube_001.lock_rotations_4d = False
ob_cube_001.empty_display_type = 'ARROWS'
ob_cube_001.lineart.crease_threshold = 0.0
ob_cube_002.location = (0.0, 0.0, 0.0)
ob_cube_002.lock_rotations_4d = False
ob_cube_002.empty_display_type = 'ARROWS'
ob_cube_002.lineart.crease_threshold = 0.0
ob_cube_003.location = (0.0, 0.0, 0.0)
ob_cube_003.lock_rotations_4d = False
ob_cube_003.empty_display_type = 'ARROWS'
ob_cube_003.lineart.crease_threshold = 0.0
ob_cube_004.location = (0.0, 0.0, 0.0)
ob_cube_004.lock_rotations_4d = False
ob_cube_004.empty_display_type = 'ARROWS'
ob_cube_004.lineart.crease_threshold = 0.0
ob_cube_005.location = (0.0, 0.0, 0.0)
ob_cube_005.lock_rotations_4d = False
ob_cube_005.empty_display_type = 'ARROWS'
ob_cube_005.lineart.crease_threshold = 0.0
ob_cube_006.location = (0.0, 0.0, 0.0)
ob_cube_006.lock_rotations_4d = False
ob_cube_006.empty_display_type = 'ARROWS'
ob_cube_006.lineart.crease_threshold = 0.0

# ---- collection membership
col_collection_1.objects.link(ob_cube)
col_collection_1.objects.link(ob_cube_001)
col_collection_1.objects.link(ob_cube_002)
col_collection_1.objects.link(ob_cube_003)
col_collection_1.objects.link(ob_cube_004)
col_collection_1.objects.link(ob_cube_005)
col_collection_1.objects.link(ob_cube_006)

# ---- scene / render settings (as saved in the file)
scene.frame_start = 1; scene.frame_end = 250; scene.frame_set(1)
scene.render.engine = 'BLENDER_EEVEE_NEXT'
scene.render.resolution_percentage = 50
scene.render.dither_intensity = 0.0
scene.cycles.use_denoising = False
scene.cycles.samples = 128
scene.cycles.sampling_pattern = 'TABULATED_SOBOL'
scene.cycles.use_adaptive_sampling = False
scene.cycles.use_light_tree = False
scene.cycles.blur_glossy = 0.0
scene.cycles.sample_clamp_indirect = 0.0
scene.view_settings.view_transform = 'Standard'
bpy.context.view_layer.update()

# ---- added for rendering (the .blend has no active camera and no usable light): camera, sun
cam_auto = bpy.data.cameras.new('AutoCamera')
cam_auto.lens = 50.0
cam_auto.sensor_width = 36.0
cam_auto.clip_end = 1000.0
ob_auto_camera = bpy.data.objects.new('AutoCamera', cam_auto)
scene.collection.objects.link(ob_auto_camera)
ob_auto_camera.location = (4.47613, -5.03044, 3.33601)
ob_auto_camera.rotation_euler = (1.09748, -7.21219e-08, 0.694738)
scene.camera = ob_auto_camera
light_auto_sun = bpy.data.lights.new('AutoSun', 'SUN')
light_auto_sun.energy = 3.0
light_auto_sun.angle = 0.0523599
ob_auto_sun = bpy.data.objects.new('AutoSun', light_auto_sun)
scene.collection.objects.link(ob_auto_sun)
ob_auto_sun.rotation_euler = (0.872665, 0.174533, 0.523599)
bpy.context.view_layer.update()
